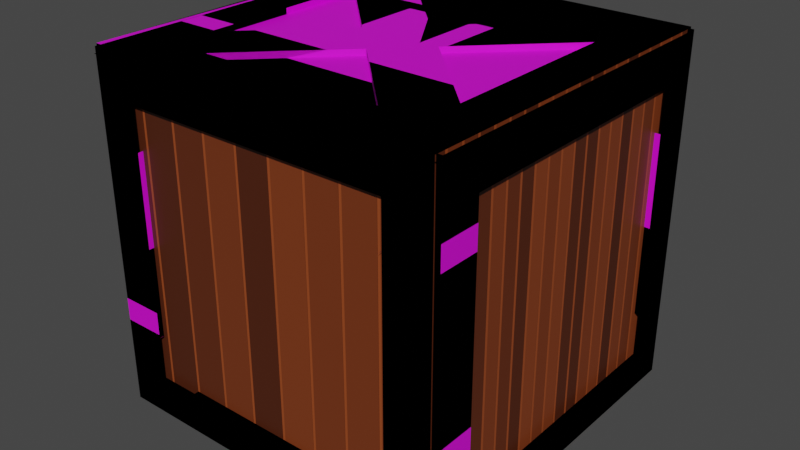 # Source: bounce.blend  (saved by Blender 2.80.75; exported with 4.5.12 LTS)
import bpy
from mathutils import Matrix  # noqa: F401  (used for matrix-valued properties, if any)

bpy.ops.wm.read_factory_settings(use_empty=True)
scene = bpy.context.scene
scene.name = 'Scene'

# ---- collections
col_collection = bpy.data.collections.new('Collection'); scene.collection.children.link(col_collection)

# ---- images (referenced by path relative to the original .blend; pixels are not part of the script)
import os
ASSET_DIR = os.environ.get("B2B_ASSET_DIR", "")  # directory of the original .blend (textures are referenced by path, not embedded)
HERE = os.path.dirname(os.path.abspath(__file__))  # packed textures are extracted next to this script under _unpacked/

def load_image(name, relpath, width, height, colorspace="sRGB"):
    """Load a texture the original file referenced (path relative to the .blend, or extracted next to this script)."""
    p = next((c for c in (os.path.join(HERE, relpath), os.path.join(ASSET_DIR, relpath)) if relpath and os.path.exists(c)), "")
    if p:
        img = bpy.data.images.load(p, check_existing=True)
        img.name = name
    else:  # same state as the original file: an image datablock whose file is absent (Cycles renders it pink)
        img = bpy.data.images.new(name, width, height)
        img.source = "FILE"
        img.filepath = "//" + (relpath or name)
    img.colorspace_settings.name = colorspace
    return img
img_woodbox_disp_jpg_001 = load_image('woodbox_disp.jpg.001', 'woodbox_disp.jpg', 1024, 1024, 'sRGB')
img_woodbox_jpg_001 = load_image('woodbox.jpg.001', 'woodbox.jpg', 1024, 1024, 'sRGB')
img_woodbox_disp_jpg_002 = load_image('woodbox_disp.jpg.002', 'woodbox_disp.jpg', 1024, 1024, 'sRGB')
img_woodbox_jpg_002 = load_image('woodbox.jpg.002', 'woodbox.jpg', 1024, 1024, 'sRGB')

# ---- materials (node trees are filled in below, after node groups)
mat_color_a06_005 = bpy.data.materials.new('Color_A06.005')
mat_color_a06_005.use_transparent_shadow = False
mat_color_a06_005.diffuse_color = (0.8, 0.0, 0.0, 1.0)
mat_color_a06_006 = bpy.data.materials.new('Color_A06.006')
mat_color_a06_006.use_transparent_shadow = False
mat_color_a06_006.diffuse_color = (0.8, 0.0, 0.0, 1.0)
mat_material_001 = bpy.data.materials.new('Material.001')
mat_material_001.use_transparent_shadow = False

# ---- material node trees
mat_color_a06_005.use_nodes = True; mat_color_a06_005.node_tree.nodes.clear()
_N = mat_color_a06_005.node_tree.nodes; _L = mat_color_a06_005.node_tree.links
n0 = _N.new('ShaderNodeBsdfPrincipled'); n0.name = 'Principled BSDF'; n0.location = (492, 271)
n0.distribution = 'GGX'
n0.subsurface_method = 'BURLEY'
n0.inputs[3].default_value = 1.45
n0.inputs[27].default_value = (0.0, 0.0, 0.0, 1.0)
n0.inputs[28].default_value = 1.0
n1 = _N.new('ShaderNodeOutputMaterial'); n1.name = 'Material Output'; n1.location = (792, 271)
n2 = _N.new('ShaderNodeTexCoord'); n2.name = 'Texture Coordinate'; n2.location = (-630, 187)
n3 = _N.new('ShaderNodeMapping'); n3.name = 'Mapping'; n3.location = (-420, 204)
n3.inputs[1].default_value = (0.7, 0.7, 0.0)
n3.inputs[3].default_value = (0.8, 0.8, 0.8)
n4 = _N.new('ShaderNodeTexImage'); n4.name = 'Image Texture.001'; n4.location = (158, -102)
n4.image = img_woodbox_disp_jpg_001
n5 = _N.new('ShaderNodeTexImage'); n5.name = 'Image Texture'; n5.location = (-64, 276)
n5.image = img_woodbox_jpg_001
n6 = _N.new('ShaderNodeHueSaturation'); n6.name = 'Hue Saturation Value'; n6.location = (256, 260)
n6.inputs[1].default_value = 1.3
n6.inputs[2].default_value = 0.8
_L.new(n0.outputs[0], n1.inputs[0])
_L.new(n5.outputs[0], n6.inputs[4])
_L.new(n3.outputs[0], n5.inputs[0])
_L.new(n2.outputs[2], n3.inputs[0])
_L.new(n3.outputs[0], n4.inputs[0])
_L.new(n4.outputs[0], n1.inputs[2])
_L.new(n6.outputs[0], n0.inputs[0])
n1.is_active_output = True
mat_color_a06_006.use_nodes = True; mat_color_a06_006.node_tree.nodes.clear()
_N = mat_color_a06_006.node_tree.nodes; _L = mat_color_a06_006.node_tree.links
n0 = _N.new('ShaderNodeBsdfPrincipled'); n0.name = 'Principled BSDF'; n0.location = (492, 271)
n0.distribution = 'GGX'
n0.subsurface_method = 'BURLEY'
n0.inputs[3].default_value = 1.45
n0.inputs[27].default_value = (0.0, 0.0, 0.0, 1.0)
n0.inputs[28].default_value = 1.0
n1 = _N.new('ShaderNodeOutputMaterial'); n1.name = 'Material Output'; n1.location = (792, 271)
n2 = _N.new('ShaderNodeTexCoord'); n2.name = 'Texture Coordinate'; n2.location = (-630, 187)
n3 = _N.new('ShaderNodeMapping'); n3.name = 'Mapping'; n3.location = (-420, 204)
n3.inputs[1].default_value = (0.7, 0.7, 0.0)
n3.inputs[3].default_value = (0.8, 0.8, 0.8)
n4 = _N.new('ShaderNodeTexImage'); n4.name = 'Image Texture.001'; n4.location = (158, -102)
n4.image = img_woodbox_disp_jpg_002
n5 = _N.new('ShaderNodeTexImage'); n5.name = 'Image Texture'; n5.location = (-64, 276)
n5.image = img_woodbox_jpg_002
n6 = _N.new('ShaderNodeHueSaturation'); n6.name = 'Hue Saturation Value'; n6.location = (256, 260)
n6.inputs[1].default_value = 1.3
n6.inputs[2].default_value = 0.8
_L.new(n0.outputs[0], n1.inputs[0])
_L.new(n5.outputs[0], n6.inputs[4])
_L.new(n3.outputs[0], n5.inputs[0])
_L.new(n2.outputs[2], n3.inputs[0])
_L.new(n3.outputs[0], n4.inputs[0])
_L.new(n4.outputs[0], n1.inputs[2])
_L.new(n6.outputs[0], n0.inputs[0])
n1.is_active_output = True
mat_material_001.use_nodes = True; mat_material_001.node_tree.nodes.clear()
_N = mat_material_001.node_tree.nodes; _L = mat_material_001.node_tree.links
n0 = _N.new('ShaderNodeOutputMaterial'); n0.name = 'Material Output'; n0.location = (300, 300)
n1 = _N.new('ShaderNodeValToRGB'); n1.name = 'ColorRamp'; n1.location = (-270, 274)
while len(n1.color_ramp.elements) > 1: n1.color_ramp.elements.remove(n1.color_ramp.elements[-1])
n1.color_ramp.elements[0].position = 0.0; n1.color_ramp.elements[0].color = (0.314, 0.0648, 0.01444, 1.0)
_e = n1.color_ramp.elements.new(1.0); _e.color = (0.0, 0.0, 0.0, 1.0)
n2 = _N.new('ShaderNodeTexBrick'); n2.name = 'Brick Texture'; n2.location = (-496, 225)
n3 = _N.new('ShaderNodeBsdfPrincipled'); n3.name = 'Principled BSDF'; n3.location = (10, 300)
n3.distribution = 'GGX'
n3.subsurface_method = 'BURLEY'
n3.inputs[3].default_value = 1.45
n3.inputs[27].default_value = (0.0, 0.0, 0.0, 1.0)
n3.inputs[28].default_value = 1.0
_L.new(n3.outputs[0], n0.inputs[0])
_L.new(n2.outputs[0], n1.inputs[0])
_L.new(n1.outputs[0], n3.inputs[0])
_L.new(n2.outputs[0], n0.inputs[2])
n0.is_active_output = True

# ---- world
world_world = bpy.data.worlds.new('World'); scene.world = world_world
world_world.use_nodes = True; world_world.node_tree.nodes.clear()
_N = world_world.node_tree.nodes; _L = world_world.node_tree.links
n0 = _N.new('ShaderNodeOutputWorld'); n0.name = 'World Output'; n0.location = (300, 300)
n1 = _N.new('ShaderNodeBackground'); n1.name = 'Background'; n1.location = (10, 300)
n1.inputs[0].default_value = (0.05088, 0.05088, 0.05088, 1.0)
_L.new(n1.outputs[0], n0.inputs[0])
n0.is_active_output = True
world_world.color = (0.05088, 0.05088, 0.05088)
world_world.use_sun_shadow = False
world_world.sun_shadow_jitter_overblur = 0.0

# ---- meshes
me_id3_005 = bpy.data.meshes.new('ID3.005')
me_id3_005.from_pydata([(36.69, 18.55, 24.86), (36.69, -27.03, 24.86), (36.69, -35.5, 24.86), (36.69, 27.03, 24.86), (36.69, -35.5, 20.22), (35.5, -35.5, 33.34), (35.5, -35.5, 24.86), (36.69, -35.5, 33.34), (36.69, 35.5, 33.34), (36.69, 35.5, 24.86), (36.69, -18.55, 24.86), (36.69, -27.03, 20.22), (36.69, -35.5, -19.91), (35.5, -36.69, 24.86), (35.5, -36.69, 33.34), (35.5, 36.69, 33.34), (35.5, 35.5, 24.86), (35.5, 35.5, 33.34), (36.69, 35.5, 20.22), (36.69, 35.5, -15.28), (36.69, 35.5, 15.59), (36.69, 27.03, 20.22), (36.69, 27.03, 15.59), (36.69, 27.03, 16.39), (35.5, 18.55, 24.86), (35.5, -18.55, 24.86), (35.5, -36.69, -29.19), (35.5, -36.69, -19.91), (35.5, -36.69, -15.28), (35.5, -36.69, 20.22), (36.69, -35.5, -15.28), (36.69, -27.03, 15.59), (36.69, -35.5, 15.59), (36.69, -27.03, 12.13), (36.69, -30.14, 12.13), (36.69, -30.14, 7.497), (36.69, -27.03, -19.91), (35.5, -35.5, -37.66), (31.26, -36.69, 24.86), (-18.55, -36.69, 24.86), (-27.03, -36.69, 24.86), (-35.5, -36.69, 33.34), (-35.5, 36.69, 24.86), (-18.55, 36.69, 24.86), (18.55, 36.69, 24.86), (35.5, 36.69, 15.59), (35.5, 36.69, -15.28), (35.5, 36.69, -19.91), (36.69, 35.5, -29.19), (36.69, 35.5, -37.66), (35.5, 35.5, -29.19), (35.5, 35.5, -37.66), (36.69, 35.5, -19.91), (36.69, 27.03, 12.13), (36.69, 27.03, 7.497), (36.69, 30.14, 7.497), (36.69, 27.03, -2.165), (36.69, -27.03, 16.39), (35.5, -27.03, 16.39), (35.5, -35.5, -29.19), (35.5, -36.69, -37.66), (27.03, -36.69, -19.91), (27.03, -36.69, -20.72), (27.03, -36.69, -29.19), (35.5, -36.69, 15.59), (27.03, -36.69, -15.28), (27.03, -36.69, 12.13), (27.03, -36.69, -2.165), (27.03, -36.69, 20.22), (27.03, -36.69, 15.59), (27.03, -36.69, 24.86), (36.69, -27.03, 7.497), (36.69, -27.03, -2.165), (36.69, -27.03, -15.28), (36.69, -27.03, -20.72), (36.69, -18.55, -29.19), (36.69, 27.03, -29.19), (36.69, 18.55, -29.19), (36.69, -27.03, -29.19), (36.69, -35.5, -37.66), (36.69, -35.5, -29.19), (35.5, -27.03, -37.66), (-35.5, -36.69, 20.22), (-35.5, -35.5, 24.86), (18.55, -36.69, 24.86), (18.55, -35.5, 24.86), (-27.03, -36.69, 20.22), (-35.5, 27.03, 33.34), (-35.5, 36.69, 33.34), (27.03, 36.69, 24.86), (35.5, 36.69, 24.86), (35.5, 36.69, 20.22), (-31.26, 36.69, 24.86), (-35.5, 36.69, 20.22), (-27.03, 36.69, 24.86), (-27.03, 36.69, 20.22), (18.55, 35.5, 24.86), (27.03, 36.69, 20.22), (30.14, 36.69, 7.497), (27.03, 36.69, 7.497), (27.03, 36.69, 12.13), (30.14, 36.69, 12.13), (27.03, 36.69, -15.28), (27.03, 36.69, -19.91), (35.5, 36.69, -29.19), (35.5, 36.69, -37.66), (36.69, 27.03, -15.28), (36.69, 27.03, -19.91), (35.5, 27.03, -20.72), (36.69, 27.03, -20.72), (36.69, 30.14, 12.13), (35.5, 27.03, 16.39), (35.5, 27.03, -2.165), (35.5, -27.03, -20.72), (-35.5, -35.5, -37.66), (18.55, -36.69, -29.19), (-27.03, -36.69, -29.19), (-18.55, -36.69, -29.19), (27.03, -35.5, -20.72), (27.03, -35.5, 16.39), (27.03, -36.69, 16.39), (30.14, -36.69, 12.13), (30.14, -36.69, 7.497), (27.03, -36.69, 7.497), (26.22, -36.69, 15.59), (35.5, -27.03, -2.165), (35.5, 35.5, -38.85), (35.5, 27.03, -37.66), (35.5, -27.03, -38.85), (35.5, -35.5, -38.85), (-35.5, -36.69, 24.86), (-35.5, -35.5, -29.19), (-35.5, -36.69, -15.28), (-35.5, -36.69, -19.91), (-36.69, -35.5, 24.86), (-18.55, -35.5, 24.86), (-35.5, -27.03, 33.34), (-35.5, -35.5, 33.34), (-35.5, 35.5, 33.34), (-36.69, 35.5, 33.34), (-35.5, 36.69, -29.19), (-27.03, 36.69, 16.39), (-35.5, 36.69, 15.59), (-27.03, 36.69, 15.59), (-18.55, 35.5, 24.86), (27.03, 36.69, 16.39), (27.03, 36.69, 15.59), (27.03, 36.69, -2.165), (27.03, 35.5, -20.72), (26.22, 36.69, -19.91), (27.03, 36.69, -20.72), (27.03, 36.69, -29.19), (-35.5, 36.69, -37.66), (-35.5, -35.5, -38.85), (-35.5, -36.69, -37.66), (-27.03, -36.69, -19.91), (-27.03, -36.69, -20.72), (-35.5, -36.69, -29.19), (-26.22, -36.69, -19.91), (18.55, -35.5, -29.19), (-18.55, -35.5, -29.19), (27.03, -35.5, -2.165), (26.22, -36.69, -19.91), (-35.5, 35.5, -38.85), (35.5, 27.03, -38.85), (27.03, 27.03, -38.85), (-18.55, 27.03, -38.85), (-27.03, 27.03, -38.85), (-35.5, 27.03, -38.85), (27.03, 0.0, -38.85), (-18.55, -27.03, -38.85), (-27.03, -27.03, -38.85), (-27.03, -35.5, -2.165), (-27.03, -36.69, 12.13), (-27.03, -36.69, 16.39), (-27.03, -35.5, 16.39), (-27.03, -36.69, -2.165), (-27.03, -36.69, 7.497), (-35.5, -36.69, 15.59), (-27.03, -36.69, 15.59), (-27.03, -36.69, -15.28), (-30.14, -36.69, 12.13), (-30.14, -36.69, 7.497), (-36.69, -35.5, -15.28), (-36.69, -35.5, -19.91), (-36.69, 35.5, 24.86), (-36.69, -27.03, 24.86), (-36.69, -35.5, 33.34), (-36.69, 27.03, 24.86), (-36.69, 18.55, 24.86), (-35.5, 35.5, 24.86), (-36.69, 35.5, -15.28), (-36.69, 35.5, 15.59), (-36.69, 35.5, -19.91), (-35.5, 35.5, -29.19), (-35.5, 36.69, -19.91), (-27.03, 36.69, -20.72), (-35.5, 36.69, -15.28), (-27.03, 36.69, -15.28), (-27.03, 36.69, -19.91), (-27.03, 36.69, -2.165), (-30.14, 36.69, 12.13), (-27.03, 36.69, 12.13), (27.03, 35.5, 16.39), (27.03, 35.5, -2.165), (18.55, 36.69, -29.19), (-18.55, 35.5, -29.19), (-27.03, 36.69, -29.19), (-35.5, -27.03, -38.85), (-36.69, -35.5, -37.66), (-27.03, -35.5, -20.72), (-27.03, 18.55, -38.85), (-27.03, 0.0, -38.85), (27.03, 18.55, -38.85), (27.03, -27.03, -38.85), (18.55, -27.03, -38.85), (-9.276, 17.75, -38.85), (-27.03, -18.55, -38.85), (8.474, 0.0, -38.85), (18.55, 27.03, -37.66), (-18.55, 27.03, -37.66), (27.03, 18.55, -37.66), (27.03, -18.55, -38.85), (-18.55, -27.03, -37.66), (18.55, -27.03, -37.66), (-36.69, -27.03, -29.19), (-36.69, -27.03, -19.91), (-36.69, -35.5, 15.59), (-36.69, -27.03, 7.497), (-36.69, -27.03, -2.165), (-36.69, -27.03, 20.22), (-36.69, -35.5, 20.22), (-36.69, -18.55, 24.86), (-35.5, -18.55, 24.86), (-36.69, 27.03, 20.22), (-36.69, 35.5, 20.22), (-36.69, 27.03, 16.39), (-36.69, 30.14, 7.497), (-36.69, 27.03, -2.165), (-36.69, 30.14, 12.13), (-36.69, 27.03, -15.28), (-36.69, 27.03, -19.91), (-36.69, 27.03, -20.72), (-36.69, 35.5, -37.66), (-27.03, 35.5, -20.72), (-30.14, 36.69, 7.497), (-27.03, 36.69, 7.497), (-27.03, 35.5, -2.165), (-27.03, 35.5, 16.39), (18.55, 35.5, -29.19), (-18.55, 36.69, -29.19), (-35.5, -27.03, -37.66), (-35.5, 35.5, -37.66), (-35.5, 27.03, -37.66), (-36.69, 35.5, -29.19), (-36.69, 27.03, -29.19), (-36.69, -35.5, -29.19), (-27.03, 0.0, -37.66), (-27.03, 18.55, -37.66), (-8.474, 0.0, -37.66), (-8.474, 0.0, -38.85), (-9.276, -17.75, -37.66), (-9.276, -17.75, -38.85), (0.0002289, -8.474, -37.66), (0.0002289, -8.474, -38.85), (9.276, -17.75, -38.85), (27.03, -18.55, -37.66), (8.474, 0.0, -37.66), (18.55, 27.03, -38.85), (9.276, 17.75, -37.66), (9.276, 17.75, -38.85), (0.0002289, 8.474, -37.66), (0.0002289, 8.474, -38.85), (-9.276, 17.75, -37.66), (27.03, 0.0, -37.66), (9.276, -17.75, -37.66), (-36.69, -27.03, -15.28), (-35.5, -27.03, -20.72), (-36.69, -27.03, -20.72), (-35.5, -27.03, 16.39), (-36.69, -27.03, 15.59), (-36.69, -27.03, 12.13), (-36.69, -30.14, 12.13), (-36.69, -30.14, 7.497), (-36.69, -27.03, 16.39), (-35.5, 18.55, 24.86), (-36.69, 27.03, 15.59), (-36.69, 27.03, 12.13), (-36.69, 27.03, 7.497), (-35.5, 27.03, -20.72), (-36.69, 18.55, -29.19), (-27.03, -18.55, -37.66), (-36.69, -18.55, -29.19), (-35.5, -27.03, -2.165), (-35.5, 27.03, 16.39), (-35.5, 27.03, -2.165), (36.69, 26.69, 32.12), (36.69, 22.05, 32.12), (35.5, 35.16, 32.12), (35.5, 26.69, 32.12), (36.69, 35.16, 32.12), (36.69, -18.09, 32.12), (35.5, 26.69, 33.31), (35.5, 35.16, 33.31), (35.5, -27.37, 33.31), (35.5, -18.09, 33.31), (35.5, -13.45, 33.31), (35.5, 22.05, 33.31), (36.69, -13.45, 32.12), (36.69, 17.41, 32.12), (35.5, -35.84, 32.12), (31.26, 26.69, 33.31), (-18.55, 26.69, 33.31), (-27.03, 26.69, 33.31), (-35.5, 35.16, 33.31), (35.5, 36.35, 32.12), (-35.5, 36.35, 32.12), (35.5, -27.37, 32.12), (35.5, -35.84, 33.31), (27.03, -18.09, 33.31), (27.03, -18.89, 33.31), (27.03, -27.37, 33.31), (35.5, 17.41, 33.31), (27.03, -13.45, 33.31), (27.03, 13.96, 33.31), (27.03, -0.3392, 33.31), (27.03, 22.05, 33.31), (27.03, 17.41, 33.31), (27.03, 26.69, 33.31), (36.69, -35.84, 32.12), (36.69, -27.37, 32.12), (-35.5, 22.05, 33.31), (-35.5, 26.69, 32.12), (18.55, 26.69, 33.31), (18.55, 26.69, 32.12), (-13.91, 22.05, 33.31), (-27.03, 22.05, 33.31), (-35.5, -35.84, 32.12), (18.55, -27.37, 33.31), (-27.03, -27.37, 33.31), (-18.55, -27.37, 33.31), (27.03, -18.89, 32.12), (9.276, -18.09, 33.31), (27.03, 18.21, 32.12), (27.03, 18.21, 33.31), (30.14, 13.96, 33.31), (30.14, 9.322, 33.31), (27.03, 9.322, 33.31), (26.22, 17.41, 33.31), (9.276, 17.41, 33.31), (35.5, -37.03, 32.12), (-35.5, 26.69, 33.31), (-35.5, -27.37, 32.12), (-35.5, -13.45, 33.31), (-35.5, -18.09, 33.31), (-36.69, 26.69, 32.12), (13.91, 22.05, 33.31), (-18.55, 26.69, 32.12), (0.0002289, 17.41, 32.12), (-9.276, 17.41, 33.31), (-35.5, 35.16, 32.12), (-35.5, -37.03, 32.12), (-35.5, -35.84, 33.31), (-27.03, -18.09, 33.31), (-27.03, -18.89, 33.31), (-35.5, -27.37, 33.31), (-26.22, -18.09, 33.31), (18.55, -27.37, 32.12), (-18.55, -27.37, 32.12), (27.03, -0.3392, 32.12), (8.474, -0.3392, 32.12), (26.22, -18.09, 33.31), (21.59, -13.45, 33.31), (9.419, -1.284, 33.31), (18.14, 9.322, 33.31), (22.77, 13.96, 33.31), (9.419, 0.606, 33.31), (5.826, 13.96, 33.31), (11.3, 13.96, 33.31), (11.3, 9.322, 33.31), (-27.03, -0.3392, 32.12), (-27.03, 13.96, 33.31), (-27.03, 18.21, 33.31), (-27.03, 18.21, 32.12), (-27.03, -0.3392, 33.31), (-27.03, 9.322, 33.31), (-35.5, 17.41, 33.31), (-27.03, 17.41, 33.31), (-27.03, -13.45, 33.31), (-30.14, 13.96, 33.31), (-30.14, 9.322, 33.31), (-36.69, -13.45, 32.12), (-36.69, -18.09, 32.12), (-36.69, 35.16, 32.12), (9.276, 17.41, 32.12), (0.0002289, 8.135, 33.31), (0.0002289, 8.135, 32.12), (-9.276, 17.41, 32.12), (-5.825, 13.96, 33.31), (-36.69, -35.84, 32.12), (-27.03, -18.89, 32.12), (-8.474, -0.3392, 32.12), (-21.59, -13.45, 33.31), (9.276, -18.09, 32.12), (9.419, -10.0, 33.31), (4.638, -13.45, 33.31), (-9.419, -1.284, 33.31), (-9.419, -10.0, 33.31), (-4.781, -10.0, 33.31), (-4.781, 2.199, 33.31), (0.0002289, -8.813, 33.31), (4.781, 12.92, 33.31), (9.419, 13.96, 33.31), (8.474, -0.3392, 33.31), (-2.831, 10.97, 33.31), (3.163, -10.0, 33.31), (-9.419, 13.96, 33.31), (-9.419, 0.606, 33.31), (0.0002289, -8.813, 32.12), (-18.14, 9.322, 33.31), (-26.22, 17.41, 33.31), (-8.474, -0.3392, 33.31), (-36.69, 17.41, 32.12), (-36.69, 22.05, 32.12), (4.781, -0.7246, 33.31), (-22.77, 13.96, 33.31), (-11.3, 13.96, 33.31), (-36.69, -27.37, 32.12), (-4.638, -13.45, 33.31), (-9.276, -18.09, 32.12), (-9.276, -18.09, 33.31), (-11.3, 9.322, 33.31), (-35.28, -35.65, -37.7), (-35.28, -35.65, 33.17), (-35.28, 35.22, -37.7), (-35.28, 35.22, 33.17), (35.59, -35.65, -37.7), (35.59, -35.65, 33.17), (35.59, 35.22, -37.7), (35.59, 35.22, 33.17), (35.59, -35.65, -37.7), (35.59, -35.65, 33.17), (-35.28, -35.65, -37.7), (-35.28, -35.65, 33.17), (35.59, 35.22, -37.7), (35.59, 35.22, 33.17), (-35.28, 35.22, -37.7), (-35.28, 35.22, 33.17)], [], [(9, 8, 3), (3, 8, 0), (0, 8, 10), (10, 8, 1), (1, 8, 2), (7, 2, 8), (11, 1, 4), (2, 4, 1), (5, 7, 6), (2, 6, 7), (17, 8, 16), (9, 16, 8), (18, 9, 21), (3, 21, 9), (10, 0, 25), (24, 25, 0), (2, 4, 6), (4, 32, 6), (32, 30, 6), (30, 12, 6), (6, 12, 59), (80, 59, 12), (6, 5, 13), (14, 13, 5), (90, 15, 16), (17, 16, 15), (9, 18, 16), (18, 20, 16), (20, 19, 16), (19, 52, 16), (16, 52, 50), (48, 50, 52), (20, 18, 22), (22, 18, 23), (21, 23, 18), (29, 64, 28), (6, 27, 59), (26, 59, 27), (27, 6, 28), (28, 6, 29), (13, 29, 6), (72, 35, 73), (34, 30, 35), (73, 35, 30), (35, 72, 71), (33, 31, 34), (31, 32, 34), (30, 34, 32), (78, 74, 80), (74, 36, 80), (12, 80, 36), (80, 79, 59), (37, 59, 79), (14, 13, 41), (13, 38, 41), (38, 70, 41), (70, 84, 41), (84, 39, 41), (39, 40, 41), (130, 41, 40), (88, 15, 42), (42, 15, 92), (92, 15, 94), (94, 15, 43), (43, 15, 44), (44, 15, 89), (90, 89, 15), (46, 45, 47), (104, 47, 45), (91, 90, 45), (45, 90, 104), (104, 90, 50), (16, 50, 90), (48, 49, 50), (51, 50, 49), (48, 52, 76), (76, 52, 109), (107, 109, 52), (52, 19, 107), (106, 107, 19), (20, 55, 19), (19, 55, 106), (106, 55, 56), (54, 56, 55), (55, 20, 110), (110, 20, 53), (22, 53, 20), (23, 22, 111), (22, 53, 111), (53, 54, 111), (54, 56, 111), (112, 111, 56), (37, 59, 60), (26, 60, 59), (61, 27, 62), (27, 26, 62), (63, 62, 26), (28, 27, 65), (61, 65, 27), (69, 64, 121), (121, 64, 122), (123, 122, 67), (122, 64, 67), (64, 28, 67), (65, 67, 28), (66, 69, 121), (68, 29, 120), (29, 64, 120), (69, 120, 64), (38, 13, 70), (13, 29, 70), (68, 70, 29), (57, 31, 58), (31, 33, 58), (33, 71, 58), (58, 71, 125), (72, 125, 71), (72, 73, 125), (73, 36, 125), (125, 36, 113), (74, 113, 36), (48, 76, 49), (76, 77, 49), (77, 75, 49), (75, 78, 49), (49, 78, 79), (80, 79, 78), (49, 51, 79), (51, 127, 79), (127, 81, 79), (37, 79, 81), (40, 86, 130), (82, 130, 86), (137, 41, 83), (130, 83, 41), (85, 135, 84), (39, 84, 135), (88, 138, 42), (190, 42, 138), (89, 90, 97), (91, 97, 90), (92, 94, 42), (42, 94, 93), (95, 93, 94), (96, 44, 144), (43, 144, 44), (97, 91, 145), (145, 91, 146), (45, 146, 91), (98, 147, 99), (45, 101, 146), (100, 146, 101), (101, 45, 98), (98, 45, 147), (147, 45, 102), (46, 102, 45), (102, 46, 103), (47, 103, 46), (103, 47, 150), (150, 47, 151), (104, 151, 47), (104, 50, 105), (51, 105, 50), (56, 106, 112), (106, 107, 112), (107, 109, 112), (108, 112, 109), (55, 110, 54), (53, 54, 110), (37, 114, 60), (154, 60, 114), (63, 26, 115), (115, 26, 117), (117, 26, 116), (116, 26, 157), (26, 60, 157), (154, 157, 60), (161, 67, 118), (67, 65, 118), (65, 61, 118), (62, 118, 61), (161, 119, 123), (119, 120, 123), (120, 69, 123), (66, 123, 69), (67, 161, 123), (121, 122, 66), (123, 66, 122), (126, 51, 164), (127, 164, 51), (164, 127, 128), (81, 128, 127), (128, 81, 129), (37, 129, 81), (86, 174, 82), (174, 179, 82), (178, 82, 179), (132, 82, 178), (131, 83, 82), (130, 82, 83), (82, 132, 131), (132, 133, 131), (157, 131, 133), (137, 83, 187), (134, 187, 83), (139, 187, 138), (138, 190, 139), (185, 139, 190), (197, 142, 195), (93, 42, 142), (142, 42, 195), (195, 42, 140), (42, 190, 140), (194, 140, 190), (95, 141, 93), (93, 141, 142), (143, 142, 141), (100, 146, 99), (146, 145, 99), (99, 145, 147), (145, 203, 147), (204, 147, 203), (102, 147, 103), (103, 147, 150), (147, 204, 150), (148, 150, 204), (207, 250, 140), (250, 205, 140), (205, 151, 140), (151, 104, 140), (140, 104, 152), (105, 152, 104), (51, 105, 252), (152, 252, 105), (37, 129, 114), (153, 114, 129), (131, 157, 114), (154, 114, 157), (155, 156, 133), (156, 116, 133), (157, 133, 116), (115, 159, 117), (160, 117, 159), (62, 118, 162), (120, 119, 124), (252, 51, 163), (126, 163, 51), (164, 165, 126), (165, 268, 126), (268, 166, 126), (166, 167, 126), (126, 167, 163), (168, 163, 167), (164, 128, 165), (165, 128, 213), (213, 128, 169), (169, 128, 222), (214, 222, 128), (128, 129, 214), (214, 129, 215), (215, 129, 170), (170, 129, 171), (171, 129, 208), (153, 208, 129), (175, 177, 172), (176, 172, 177), (177, 175, 173), (173, 175, 179), (174, 179, 175), (182, 177, 176), (178, 179, 181), (173, 181, 179), (181, 182, 178), (182, 176, 178), (176, 180, 178), (132, 178, 180), (134, 83, 231), (231, 83, 227), (227, 83, 183), (183, 83, 184), (83, 131, 184), (256, 184, 131), (185, 139, 188), (188, 139, 189), (189, 139, 232), (232, 139, 186), (139, 187, 186), (134, 186, 187), (185, 190, 235), (235, 190, 192), (192, 190, 191), (191, 190, 193), (190, 194, 193), (254, 193, 194), (140, 194, 152), (252, 152, 194), (199, 196, 195), (195, 196, 140), (207, 140, 196), (197, 198, 195), (199, 195, 198), (143, 201, 142), (201, 245, 142), (246, 200, 245), (245, 200, 142), (142, 200, 197), (198, 197, 200), (202, 201, 143), (202, 143, 246), (246, 143, 200), (143, 141, 200), (200, 141, 247), (248, 247, 141), (150, 149, 148), (249, 205, 206), (250, 206, 205), (251, 114, 208), (153, 208, 114), (131, 114, 256), (209, 256, 114), (210, 172, 156), (156, 172, 155), (155, 172, 180), (176, 180, 172), (156, 210, 158), (252, 253, 163), (168, 163, 253), (211, 212, 167), (212, 217, 167), (217, 171, 167), (167, 171, 168), (208, 168, 171), (165, 213, 268), (268, 213, 270), (213, 218, 270), (272, 270, 218), (214, 215, 222), (215, 265, 222), (222, 265, 218), (218, 265, 272), (265, 264, 272), (264, 260, 272), (272, 260, 216), (216, 260, 166), (166, 260, 167), (211, 167, 260), (264, 262, 260), (262, 170, 260), (260, 170, 217), (171, 217, 170), (219, 268, 220), (166, 220, 268), (221, 274, 213), (169, 213, 274), (274, 266, 169), (222, 169, 266), (223, 224, 170), (215, 170, 224), (278, 226, 225), (226, 184, 225), (256, 225, 184), (276, 183, 226), (184, 226, 183), (281, 280, 282), (283, 282, 227), (280, 227, 282), (229, 228, 276), (228, 283, 276), (283, 227, 276), (183, 276, 227), (284, 230, 280), (230, 231, 280), (227, 280, 231), (230, 186, 231), (134, 231, 186), (185, 188, 235), (234, 235, 188), (285, 189, 233), (232, 233, 189), (235, 234, 192), (234, 236, 192), (286, 192, 236), (238, 237, 288), (191, 192, 237), (237, 192, 239), (192, 286, 239), (287, 239, 286), (237, 238, 191), (240, 191, 238), (191, 240, 193), (241, 193, 240), (193, 241, 254), (241, 242, 254), (255, 254, 242), (254, 194, 243), (252, 243, 194), (199, 198, 196), (198, 200, 196), (196, 200, 244), (247, 244, 200), (201, 202, 245), (246, 245, 202), (251, 253, 114), (114, 253, 209), (253, 252, 209), (243, 209, 252), (253, 251, 168), (208, 168, 251), (254, 255, 243), (255, 290, 243), (290, 292, 243), (292, 225, 243), (225, 256, 243), (209, 243, 256), (212, 257, 217), (291, 217, 257), (211, 258, 212), (257, 212, 258), (258, 259, 211), (260, 211, 259), (259, 291, 260), (217, 260, 291), (261, 223, 262), (170, 262, 223), (264, 263, 262), (261, 262, 263), (263, 275, 264), (265, 264, 275), (275, 224, 265), (215, 265, 224), (267, 266, 218), (222, 218, 266), (213, 221, 218), (267, 218, 221), (268, 219, 270), (269, 270, 219), (269, 271, 270), (272, 270, 271), (216, 273, 272), (271, 272, 273), (166, 220, 216), (273, 216, 220), (269, 219, 273), (220, 273, 219), (274, 221, 267), (266, 274, 267), (275, 261, 224), (223, 224, 261), (229, 293, 276), (276, 293, 226), (226, 293, 278), (277, 278, 293), (284, 279, 280), (280, 279, 281), (281, 279, 228), (228, 279, 229), (293, 229, 279), (281, 282, 228), (283, 228, 282), (236, 294, 286), (286, 294, 287), (287, 294, 288), (294, 295, 288), (238, 288, 295), (238, 295, 240), (240, 295, 241), (295, 289, 241), (242, 241, 289), (291, 257, 259), (257, 258, 259), (261, 263, 275), (271, 273, 269), (2, 1, 11, 4), (10, 0, 24, 25), (3, 21, 18, 9), (9, 16, 17, 8), (7, 5, 6, 2), (7, 2, 1, 10, 0, 3, 9, 8), (15, 17, 16, 90), (91, 90, 89, 97), (45, 91, 97, 145, 146), (47, 103, 102, 46), (104, 50, 51, 105), (104, 47, 103, 150, 151), (46, 102, 147, 99, 100, 146, 45), (46, 45, 91, 90, 16, 50, 104, 47), (48, 49, 51, 50), (48, 76, 109, 107, 52), (52, 19, 106, 107), (20, 18, 21, 23, 22), (19, 20, 22, 53, 54, 56, 106), (19, 52, 48, 50, 16, 9, 18, 20), (54, 53, 110, 55), (108, 109, 107, 106, 56, 112), (57, 31, 32, 4, 11), (12, 36, 73, 30), (80, 59, 37, 79), (80, 78, 74, 36, 12), (30, 73, 72, 71, 33, 31, 32), (32, 30, 12, 80, 59, 6, 2, 4), (37, 59, 26, 60), (26, 63, 62, 61, 27), (27, 61, 65, 28), (64, 29, 68, 120, 69), (13, 6, 5, 14), (29, 13, 38, 70, 68), (28, 64, 69, 66, 123, 67, 65), (64, 28, 27, 26, 59, 6, 13, 29), (161, 118, 62, 61, 65, 67), (135, 85, 84, 39), (130, 41, 137, 83), (130, 40, 86, 82), (39, 84, 70, 38, 13, 14, 41, 130, 40), (156, 155, 133, 157, 116), (180, 155, 133, 132), (155, 156, 210, 172, 176, 180), (177, 182, 181, 173), (179, 178, 82, 86, 174), (178, 132, 180, 176, 177, 173, 179), (117, 115, 159, 160), (154, 157, 131, 114), (60, 154, 114, 37), (60, 154, 157, 116, 117, 115, 63, 26), (37, 114, 153, 129), (153, 114, 251, 208), (209, 114, 131, 256), (243, 254, 194, 252), (253, 252, 163, 168), (251, 253, 168, 208), (253, 252, 243, 209, 114, 251), (225, 256, 184, 226, 278), (242, 241, 193, 254, 255), (240, 241, 193, 191), (241, 242, 289, 295, 238, 240), (288, 237, 239, 287), (286, 192, 235, 234, 236), (192, 286, 287, 288, 238, 240, 191), (228, 281, 282, 283), (276, 226, 184, 183), (280, 227, 231, 230, 284), (227, 280, 281, 228, 229, 276, 183), (277, 278, 226, 276, 229, 293), (134, 83, 137, 187), (231, 134, 186, 230), (134, 83, 131, 256, 184, 183, 227, 231), (83, 131, 157, 133, 132, 178, 82, 130), (139, 138, 190, 185), (188, 234, 235, 185), (189, 232, 233, 285), (187, 137, 136, 87, 138, 139), (139, 185, 188, 189, 232, 186, 134, 187), (235, 185, 190, 194, 254, 193, 191, 192), (140, 152, 252, 194), (140, 195, 199, 196, 207), (195, 197, 198, 199), (142, 93, 95, 141, 143), (42, 190, 138, 88), (93, 42, 92, 94, 95), (197, 142, 143, 202, 246, 200, 198), (142, 93, 42, 190, 194, 140, 195, 197), (244, 196, 199, 198, 200, 247), (44, 96, 144, 43), (94, 92, 42, 88, 15, 90, 89, 44, 43), (152, 105, 51, 252), (250, 206, 249, 205), (205, 151, 104, 105, 152, 140, 207, 250), (252, 163, 126, 51), (126, 51, 127, 164), (81, 128, 129, 37), (127, 81, 128, 164), (81, 37, 79, 49, 51, 127), (74, 113, 125, 72, 73, 36), (71, 35, 34, 33), (78, 75, 77, 76, 48, 49, 79, 80), (213, 221, 274, 169), (213, 218, 222, 169), (274, 266, 222, 169), (222, 266, 267, 218), (221, 213, 218, 267), (168, 167, 211, 212, 217, 171, 208), (170, 215, 224, 223), (215, 170, 262, 264, 265), (262, 261, 223, 170), (261, 223, 224, 275), (224, 275, 265, 215), (265, 275, 263, 264), (264, 263, 261, 262), (260, 259, 291, 217), (260, 211, 212, 217), (259, 260, 211, 258), (268, 219, 220, 166), (268, 270, 272, 216, 166), (166, 216, 273, 220), (273, 216, 272, 271), (272, 271, 269, 270), (270, 269, 219, 268), (219, 220, 273, 269), (204, 147, 102, 103, 150, 148), (254, 255, 290, 292, 225, 256, 209, 243), (298, 300, 299), (296, 299, 300), (296, 297, 299), (297, 309, 299), (309, 308, 299), (308, 301, 299), (299, 301, 317), (330, 317, 301), (299, 298, 302), (303, 302, 298), (307, 322, 306), (299, 305, 317), (304, 317, 305), (305, 299, 306), (306, 299, 307), (302, 307, 299), (330, 329, 317), (310, 317, 329), (303, 302, 314), (302, 311, 314), (311, 328, 314), (328, 333, 314), (333, 312, 314), (312, 313, 314), (351, 314, 313), (303, 298, 314), (360, 314, 298), (315, 298, 316), (360, 316, 298), (310, 317, 318), (304, 318, 317), (319, 305, 320), (305, 304, 320), (321, 320, 304), (306, 305, 323), (319, 323, 305), (327, 322, 345), (345, 322, 346), (347, 346, 325), (346, 322, 325), (322, 306, 325), (323, 325, 306), (324, 327, 345), (326, 307, 344), (307, 322, 344), (327, 344, 322), (311, 302, 328), (302, 307, 328), (326, 328, 307), (313, 336, 351), (331, 351, 336), (360, 314, 332), (351, 332, 314), (328, 326, 333), (356, 333, 326), (334, 357, 333), (312, 333, 357), (312, 335, 313), (336, 313, 335), (310, 337, 318), (362, 318, 337), (321, 304, 338), (338, 304, 340), (340, 304, 339), (339, 304, 365), (304, 318, 365), (362, 365, 318), (369, 325, 341), (325, 323, 341), (323, 319, 341), (320, 341, 319), (371, 320, 342), (320, 321, 342), (338, 342, 321), (369, 343, 347), (343, 344, 347), (344, 327, 347), (324, 347, 327), (325, 369, 347), (345, 346, 324), (347, 324, 346), (326, 344, 356), (344, 348, 356), (349, 356, 348), (336, 382, 331), (382, 387, 331), (386, 331, 387), (353, 331, 386), (352, 332, 331), (351, 331, 332), (331, 353, 352), (353, 354, 352), (365, 352, 354), (360, 332, 393), (355, 393, 332), (334, 333, 394), (333, 356, 394), (349, 394, 356), (334, 394, 357), (394, 358, 357), (397, 357, 358), (397, 357, 359), (359, 357, 335), (312, 335, 357), (310, 350, 337), (361, 337, 350), (352, 365, 337), (362, 337, 365), (363, 364, 354), (364, 339, 354), (365, 354, 339), (366, 430, 364), (430, 340, 364), (339, 364, 340), (338, 367, 340), (368, 340, 367), (370, 369, 341), (320, 341, 371), (371, 341, 372), (372, 341, 373), (373, 341, 413), (370, 413, 341), (367, 403, 338), (342, 338, 403), (372, 371, 405), (342, 405, 371), (370, 343, 369), (344, 343, 348), (348, 343, 375), (375, 343, 374), (374, 343, 376), (343, 370, 376), (413, 376, 370), (349, 348, 377), (348, 375, 377), (375, 378, 377), (377, 378, 412), (378, 379, 412), (412, 379, 376), (374, 376, 379), (383, 385, 380), (384, 380, 385), (385, 383, 381), (381, 383, 387), (382, 387, 383), (390, 385, 384), (386, 387, 389), (381, 389, 387), (389, 390, 386), (390, 384, 386), (384, 388, 386), (353, 386, 388), (355, 332, 423), (423, 332, 422), (422, 332, 391), (391, 332, 392), (332, 352, 392), (427, 392, 352), (349, 377, 394), (377, 411, 394), (411, 395, 394), (396, 394, 395), (358, 394, 397), (396, 397, 394), (396, 395, 397), (397, 395, 359), (395, 414, 359), (398, 359, 414), (352, 337, 427), (399, 427, 337), (400, 380, 364), (364, 380, 363), (363, 380, 388), (384, 388, 380), (402, 421, 406), (401, 421, 400), (421, 402, 400), (402, 366, 400), (364, 400, 366), (402, 428, 366), (430, 366, 428), (429, 430, 368), (340, 368, 430), (403, 367, 429), (368, 429, 367), (415, 404, 372), (373, 372, 404), (409, 415, 410), (410, 415, 405), (372, 405, 415), (409, 410, 408), (407, 408, 428), (410, 428, 408), (406, 407, 402), (428, 402, 407), (377, 412, 411), (412, 376, 411), (376, 413, 411), (411, 413, 424), (373, 424, 413), (414, 424, 409), (373, 404, 424), (424, 404, 409), (415, 409, 404), (398, 414, 416), (414, 409, 416), (416, 409, 417), (417, 409, 421), (421, 409, 406), (409, 408, 406), (407, 406, 408), (342, 403, 405), (403, 418, 405), (410, 405, 418), (380, 383, 401), (401, 383, 419), (383, 382, 419), (382, 420, 419), (425, 419, 420), (401, 419, 421), (417, 421, 419), (424, 414, 395), (395, 411, 424), (420, 359, 425), (359, 398, 425), (398, 416, 425), (425, 416, 426), (426, 416, 431), (417, 431, 416), (417, 419, 431), (380, 401, 400), (410, 428, 418), (418, 428, 429), (430, 429, 428), (429, 418, 403), (425, 426, 419), (431, 419, 426), (300, 298, 299, 296), (330, 317, 310, 329), (309, 308, 301, 330, 317, 299, 296, 297), (310, 317, 304, 318), (304, 321, 320, 319, 305), (305, 319, 323, 306), (322, 307, 326, 344, 327), (302, 299, 298, 303), (307, 302, 311, 328, 326), (306, 322, 327, 324, 347, 325, 323), (322, 306, 305, 304, 317, 299, 302, 307), (369, 341, 320, 319, 323, 325), (374, 379, 378, 375), (348, 349, 356, 326, 344), (348, 375, 374, 376, 412, 377, 349), (411, 424, 414, 395), (394, 349, 356, 333, 334), (394, 396, 397, 358), (396, 397, 357, 334, 394), (357, 334, 333, 312), (333, 328, 326, 356), (314, 303, 298, 360), (351, 314, 360, 332), (351, 313, 336, 331), (313, 336, 335, 312), (312, 333, 328, 311, 302, 303, 314, 351, 313), (335, 312, 357, 397, 359), (398, 359, 420, 425, 419, 417, 416), (364, 363, 354, 365, 339), (388, 363, 354, 353), (363, 364, 400, 380, 384, 388), (385, 390, 389, 381), (387, 386, 331, 336, 382), (386, 353, 388, 384, 385, 381, 387), (420, 382, 336, 335, 359), (421, 401, 400, 364, 366, 402, 406), (364, 366, 430, 340, 339), (430, 428, 402, 366), (428, 430, 429, 418, 410), (405, 410, 418, 403, 342), (372, 405, 342, 371), (320, 371, 342, 338, 321), (371, 320, 341, 370, 413, 373, 372), (338, 367, 403, 342), (403, 429, 368, 367), (368, 429, 430, 340), (340, 338, 367, 368), (362, 365, 352, 337), (318, 362, 337, 310), (318, 362, 365, 339, 340, 338, 321, 304), (310, 337, 361, 350), (399, 337, 352, 427), (355, 332, 360, 393), (355, 332, 352, 427, 392, 391, 422, 423), (332, 352, 365, 354, 353, 386, 331, 351), (316, 360, 298, 315), (432, 433, 435, 434), (438, 439, 437, 436), (440, 441, 443, 442), (446, 447, 445, 444)])
me_id3_005.polygons.foreach_set('material_index', [0, 0, 0, 0, 0, 0, 0, 0, 0, 0, 0, 0, 0, 0, 0, 0, 0, 0, 0, 0, 0, 0, 0, 0, 0, 0, 0, 0, 0, 0, 0, 0, 0, 0, 0, 0, 0, 0, 0, 0, 0, 0, 0, 0, 0, 0, 0, 0, 0, 0, 0, 0, 0, 0, 0, 0, 0, 0, 0, 0, 0, 0, 0, 0, 0, 0, 0, 0, 0, 0, 0, 0, 0, 0, 0, 0, 0, 0, 0, 0, 0, 0, 0, 0, 0, 0, 0, 0, 0, 0, 0, 0, 0, 0, 0, 0, 0, 0, 0, 0, 0, 0, 0, 0, 0, 0, 0, 0, 0, 0, 0, 0, 0, 0, 0, 0, 0, 0, 0, 0, 0, 0, 0, 0, 0, 0, 0, 0, 0, 0, 0, 0, 0, 0, 0, 0, 0, 0, 0, 0, 0, 0, 0, 0, 0, 0, 0, 0, 0, 0, 0, 0, 0, 0, 0, 0, 0, 0, 0, 0, 0, 0, 0, 0, 0, 0, 0, 0, 0, 0, 0, 0, 0, 0, 0, 0, 0, 0, 0, 0, 0, 0, 0, 0, 0, 0, 0, 0, 0, 0, 0, 0, 0, 0, 0, 0, 0, 0, 0, 0, 0, 0, 0, 0, 0, 0, 0, 0, 0, 0, 0, 0, 0, 0, 0, 0, 0, 0, 0, 0, 0, 0, 0, 0, 0, 0, 0, 0, 0, 0, 0, 0, 0, 0, 0, 0, 0, 0, 0, 0, 0, 0, 0, 0, 0, 0, 0, 0, 0, 0, 0, 0, 0, 0, 0, 0, 0, 0, 0, 0, 0, 0, 0, 0, 0, 0, 0, 0, 0, 0, 0, 0, 0, 0, 0, 0, 0, 0, 0, 0, 0, 0, 0, 0, 0, 0, 0, 0, 0, 0, 0, 0, 0, 0, 0, 0, 0, 0, 0, 0, 0, 0, 0, 0, 0, 0, 0, 0, 0, 0, 0, 0, 0, 0, 0, 0, 0, 0, 0, 0, 0, 0, 0, 0, 0, 0, 0, 0, 0, 0, 0, 0, 0, 0, 0, 0, 0, 0, 0, 0, 0, 0, 0, 0, 0, 0, 0, 0, 0, 0, 0, 0, 0, 0, 0, 0, 0, 0, 0, 0, 0, 0, 0, 0, 0, 0, 0, 0, 0, 0, 0, 0, 0, 0, 0, 0, 0, 0, 0, 0, 0, 0, 0, 0, 0, 0, 0, 0, 0, 0, 0, 0, 0, 0, 0, 0, 0, 0, 0, 0, 0, 0, 0, 0, 0, 0, 0, 0, 0, 0, 0, 0, 0, 0, 0, 0, 0, 0, 0, 0, 0, 0, 0, 0, 0, 0, 0, 0, 0, 0, 0, 0, 0, 0, 0, 0, 0, 0, 0, 0, 0, 0, 0, 0, 0, 0, 0, 0, 0, 0, 0, 0, 0, 0, 0, 0, 0, 0, 0, 0, 0, 0, 0, 0, 0, 0, 0, 0, 0, 0, 0, 0, 0, 0, 0, 0, 0, 0, 0, 0, 0, 0, 0, 0, 0, 0, 0, 0, 0, 0, 0, 0, 0, 0, 0, 0, 0, 0, 0, 0, 0, 0, 0, 0, 0, 0, 0, 0, 0, 0, 0, 0, 0, 0, 0, 0, 0, 0, 0, 0, 0, 0, 0, 0, 0, 0, 0, 0, 0, 0, 0, 0, 0, 0, 0, 0, 0, 0, 0, 0, 0, 0, 0, 0, 0, 0, 0, 0, 0, 0, 0, 0, 0, 0, 0, 0, 0, 0, 0, 0, 0, 0, 0, 0, 0, 0, 0, 0, 0, 0, 0, 0, 0, 0, 0, 0, 0, 0, 0, 0, 0, 0, 0, 0, 0, 0, 0, 0, 0, 0, 0, 0, 0, 0, 0, 0, 0, 0, 0, 1, 1, 1, 1, 1, 1, 1, 1, 1, 1, 1, 1, 1, 1, 1, 1, 1, 1, 1, 1, 1, 1, 1, 1, 1, 1, 1, 1, 1, 1, 1, 1, 1, 1, 1, 1, 1, 1, 1, 1, 1, 1, 1, 1, 1, 1, 1, 1, 1, 1, 1, 1, 1, 1, 1, 1, 1, 1, 1, 1, 1, 1, 1, 1, 1, 1, 1, 1, 1, 1, 1, 1, 1, 1, 1, 1, 1, 1, 1, 1, 1, 1, 1, 1, 1, 1, 1, 1, 1, 1, 1, 1, 1, 1, 1, 1, 1, 1, 1, 1, 1, 1, 1, 1, 1, 1, 1, 1, 1, 1, 1, 1, 1, 1, 1, 1, 1, 1, 1, 1, 1, 1, 1, 1, 1, 1, 1, 1, 1, 1, 1, 1, 1, 1, 1, 1, 1, 1, 1, 1, 1, 1, 1, 1, 1, 1, 1, 1, 1, 1, 1, 1, 1, 1, 1, 1, 1, 1, 1, 1, 1, 1, 1, 1, 1, 1, 1, 1, 1, 1, 1, 1, 1, 1, 1, 1, 1, 1, 1, 1, 1, 1, 1, 1, 1, 1, 1, 1, 1, 1, 1, 1, 1, 1, 1, 1, 1, 1, 1, 1, 1, 1, 1, 1, 1, 1, 1, 1, 1, 1, 1, 1, 1, 1, 1, 1, 1, 1, 1, 1, 1, 1, 1, 1, 1, 1, 1, 1, 1, 1, 1, 1, 1, 1, 1, 1, 1, 1, 1, 1, 1, 1, 1, 1, 1, 1, 1, 1, 1, 1, 1, 1, 1, 1, 1, 1, 1, 1, 1, 1, 1, 1, 1, 1, 1, 1, 1, 1, 1, 1, 1, 1, 1, 1, 1, 1, 1, 1, 1, 1, 1, 1, 1, 1, 1, 1, 1, 1, 1, 1, 1, 1, 1, 2, 2, 2, 2])
_uv = me_id3_005.uv_layers.new(name='UVMap')
_uv.uv.foreach_set('vector', [0.7638, 0.2263, 0.7638, 0.2569, 0.7335, 0.2263, 0.7335, 0.2263, 0.7638, 0.2569, 0.7031, 0.2263, 0.7031, 0.2263, 0.7638, 0.2569, 0.57, 0.2263, 0.57, 0.2263, 0.7638, 0.2569, 0.5396, 0.2263, 0.5396, 0.2263, 0.7638, 0.2569, 0.5092, 0.2263, 0.5092, 0.2569, 0.5092, 0.2263, 0.7638, 0.2569, 0.5396, 0.2095, 0.5396, 0.2263, 0.5092, 0.2095, 0.5092, 0.2263, 0.5092, 0.2095, 0.5396, 0.2263, 0.9875, 0.5139, 0.9917, 0.5139, 0.9875, 0.5445, 0.9917, 0.5445, 0.9875, 0.5445, 0.9917, 0.5139, 0.9881, 0.2176, 0.9924, 0.2176, 0.9881, 0.2483, 0.9924, 0.2483, 0.9881, 0.2483, 0.9924, 0.2176, 0.7638, 0.2095, 0.7638, 0.2263, 0.7335, 0.2095, 0.7335, 0.2263, 0.7335, 0.2095, 0.7638, 0.2263, 0.7985, 0.8629, 0.7985, 0.9972, 0.7942, 0.8629, 0.7942, 0.9972, 0.7942, 0.8629, 0.7985, 0.9972, 0.9917, 0.5445, 0.9917, 0.5613, 0.9875, 0.5445, 0.9917, 0.5613, 0.9917, 0.5781, 0.9875, 0.5445, 0.9917, 0.5781, 0.9917, 0.6898, 0.9875, 0.5445, 0.9917, 0.6898, 0.9917, 0.7066, 0.9875, 0.5445, 0.9875, 0.5445, 0.9917, 0.7066, 0.9875, 0.7401, 0.9917, 0.7401, 0.9875, 0.7401, 0.9917, 0.7066, 0.9534, 0.5445, 0.9534, 0.5139, 0.9577, 0.5445, 0.9577, 0.5139, 0.9577, 0.5445, 0.9534, 0.5139, 0.9796, 0.2483, 0.9796, 0.2176, 0.9839, 0.2483, 0.9839, 0.2176, 0.9839, 0.2483, 0.9796, 0.2176, 0.9924, 0.2483, 0.9924, 0.2651, 0.9881, 0.2483, 0.9924, 0.2651, 0.9924, 0.2818, 0.9881, 0.2483, 0.9924, 0.2818, 0.9924, 0.3935, 0.9881, 0.2483, 0.9924, 0.3935, 0.9924, 0.4103, 0.9881, 0.2483, 0.9881, 0.2483, 0.9924, 0.4103, 0.9881, 0.4439, 0.9924, 0.4439, 0.9881, 0.4439, 0.9924, 0.4103, 0.7638, 0.1927, 0.7638, 0.2095, 0.7335, 0.1927, 0.7335, 0.1927, 0.7638, 0.2095, 0.7335, 0.1956, 0.7335, 0.2095, 0.7335, 0.1956, 0.7638, 0.2095, 0.0, 0.0, 0.0, 0.0, 0.0, 0.0, 0.9534, 0.5445, 0.9577, 0.7066, 0.9534, 0.7401, 0.9577, 0.7401, 0.9534, 0.7401, 0.9577, 0.7066, 0.9577, 0.7066, 0.9534, 0.5445, 0.9577, 0.6898, 0.9577, 0.6898, 0.9534, 0.5445, 0.9577, 0.5613, 0.9577, 0.5445, 0.9577, 0.5613, 0.9534, 0.5445, 0.5396, 0.1285, 0.5284, 0.1634, 0.5396, 0.08102, 0.5284, 0.1802, 0.5092, 0.08102, 0.5284, 0.1634, 0.5396, 0.08102, 0.5284, 0.1634, 0.5092, 0.08102, 0.5284, 0.1634, 0.5396, 0.1285, 0.5396, 0.1634, 0.5396, 0.1802, 0.5396, 0.1927, 0.5284, 0.1802, 0.5396, 0.1927, 0.5092, 0.1927, 0.5284, 0.1802, 0.5092, 0.08102, 0.5284, 0.1802, 0.5092, 0.1927, 0.5396, 0.03066, 0.5396, 0.06133, 0.5092, 0.03066, 0.5396, 0.06133, 0.5396, 0.06423, 0.5092, 0.03066, 0.5092, 0.06423, 0.5092, 0.03066, 0.5396, 0.06423, 0.9917, 0.7401, 0.9917, 0.7708, 0.9875, 0.7401, 0.9875, 0.7708, 0.9875, 0.7401, 0.9917, 0.7708, 0.2546, 0.0, 0.285, 0.0, 0.2546, 0.2569, 0.285, 0.0, 0.285, 0.01533, 0.2546, 0.2569, 0.285, 0.01533, 0.285, 0.03066, 0.2546, 0.2569, 0.285, 0.03066, 0.285, 0.06133, 0.2546, 0.2569, 0.285, 0.06133, 0.285, 0.1956, 0.2546, 0.2569, 0.285, 0.1956, 0.285, 0.2263, 0.2546, 0.2569, 0.285, 0.2569, 0.2546, 0.2569, 0.285, 0.2263, 1.094e-07, 0.5139, 0.0, 0.2569, 0.03039, 0.5139, 0.03039, 0.5139, 0.0, 0.2569, 0.03039, 0.4985, 0.03039, 0.4985, 0.0, 0.2569, 0.03039, 0.4832, 0.03039, 0.4832, 0.0, 0.2569, 0.03039, 0.4525, 0.03039, 0.4525, 0.0, 0.2569, 0.03039, 0.3183, 0.03039, 0.3183, 0.0, 0.2569, 0.03039, 0.2876, 0.03039, 0.2569, 0.03039, 0.2876, 0.0, 0.2569, 0.0, 0.0, 0.0, 0.0, 0.0, 0.0, 0.0, 0.0, 0.0, 0.0, 0.0, 0.0, 0.0, 0.0, 0.0, 0.0, 0.0, 0.0, 0.0, 0.0, 0.0, 0.0, 0.0, 0.0, 0.9796, 0.4439, 0.9796, 0.2483, 0.9839, 0.4439, 0.9839, 0.2483, 0.9839, 0.4439, 0.9796, 0.2483, 0.9924, 0.4439, 0.9924, 0.4745, 0.9881, 0.4439, 0.9881, 0.4745, 0.9881, 0.4439, 0.9924, 0.4745, 0.7638, 0.03066, 0.7638, 0.06423, 0.7335, 0.03066, 0.7335, 0.03066, 0.7638, 0.06423, 0.7335, 0.06133, 0.7335, 0.06423, 0.7335, 0.06133, 0.7638, 0.06423, 0.7638, 0.06423, 0.7638, 0.08102, 0.7335, 0.06423, 0.7335, 0.08102, 0.7335, 0.06423, 0.7638, 0.08102, 0.7638, 0.1927, 0.7446, 0.1634, 0.7638, 0.08102, 0.7638, 0.08102, 0.7446, 0.1634, 0.7335, 0.08102, 0.7335, 0.08102, 0.7446, 0.1634, 0.7335, 0.1285, 0.7335, 0.1634, 0.7335, 0.1285, 0.7446, 0.1634, 0.7446, 0.1634, 0.7638, 0.1927, 0.7446, 0.1802, 0.7446, 0.1802, 0.7638, 0.1927, 0.7335, 0.1802, 0.7335, 0.1927, 0.7335, 0.1802, 0.7638, 0.1927, 0.991, 0.0, 0.991, 0.002903, 0.9867, 0.0, 0.991, 0.002903, 0.991, 0.01539, 0.9867, 0.0, 0.991, 0.01539, 0.991, 0.03217, 0.9867, 0.0, 0.991, 0.03217, 0.991, 0.06714, 0.9867, 0.0, 0.9867, 0.06714, 0.9867, 0.0, 0.991, 0.06714, 0.9534, 0.7708, 0.9534, 0.7401, 0.9577, 0.7708, 0.9577, 0.7401, 0.9577, 0.7708, 0.9534, 0.7401, 0.4456, 0.03066, 0.4456, 0.0, 0.4484, 0.03066, 0.4456, 0.0, 0.4788, 0.0, 0.4484, 0.03066, 0.4788, 0.03066, 0.4484, 0.03066, 0.4788, 0.0, 0.4289, 0.0, 0.4456, 0.0, 0.4289, 0.03066, 0.4456, 0.03066, 0.4289, 0.03066, 0.4456, 0.0, 0.3183, 0.03066, 0.3183, 0.0, 0.3306, 0.01939, 0.3306, 0.01939, 0.3183, 0.0, 0.3473, 0.01939, 0.3473, 0.03066, 0.3473, 0.01939, 0.3819, 0.03066, 0.3473, 0.01939, 0.3183, 0.0, 0.3819, 0.03066, 0.3183, 0.0, 0.4289, 0.0, 0.3819, 0.03066, 0.4289, 0.03066, 0.3819, 0.03066, 0.4289, 0.0, 0.3306, 0.03066, 0.3183, 0.03066, 0.3306, 0.01939, 0.3016, 0.03066, 0.3016, 0.0, 0.3154, 0.03066, 0.3016, 0.0, 0.3183, 0.0, 0.3154, 0.03066, 0.3183, 0.03066, 0.3154, 0.03066, 0.3183, 0.0, 0.0, 0.0, 0.0, 0.0, 0.0, 0.0, 0.285, 0.0, 0.3016, 0.0, 0.285, 0.03066, 0.3016, 0.03066, 0.285, 0.03066, 0.3016, 0.0, 0.2523, 0.8657, 0.2523, 0.8686, 0.2481, 0.8657, 0.2523, 0.8686, 0.2523, 0.8811, 0.2481, 0.8657, 0.2523, 0.8811, 0.2523, 0.8979, 0.2481, 0.8657, 0.2481, 0.8657, 0.2523, 0.8979, 0.2481, 0.9329, 0.2523, 0.9329, 0.2481, 0.9329, 0.2523, 0.8979, 0.2523, 0.9329, 0.2523, 0.9803, 0.2481, 0.9329, 0.2523, 0.9803, 0.2523, 0.9971, 0.2481, 0.9329, 0.2481, 0.9329, 0.2523, 0.9971, 0.2481, 1.0, 0.2523, 1.0, 0.2481, 1.0, 0.2523, 0.9971, 0.7638, 0.03066, 0.7335, 0.03066, 0.7638, 3.926e-08, 0.7335, 0.03066, 0.7031, 0.03066, 0.7638, 3.926e-08, 0.7031, 0.03066, 0.57, 0.03066, 0.7638, 3.926e-08, 0.57, 0.03066, 0.5396, 0.03066, 0.7638, 3.926e-08, 0.7638, 3.926e-08, 0.5396, 0.03066, 0.5092, 0.0, 0.5092, 0.03066, 0.5092, 0.0, 0.5396, 0.03066, 0.9413, 0.4745, 0.937, 0.4745, 0.9413, 0.2176, 0.937, 0.4745, 0.937, 0.4439, 0.9413, 0.2176, 0.937, 0.4439, 0.937, 0.2483, 0.9413, 0.2176, 0.937, 0.2176, 0.9413, 0.2176, 0.937, 0.2483, 0.285, 0.2263, 0.3016, 0.2263, 0.285, 0.2569, 0.3016, 0.2569, 0.285, 0.2569, 0.3016, 0.2263, 0.9159, 0.7037, 0.9201, 0.7037, 0.9159, 0.7343, 0.9201, 0.7343, 0.9159, 0.7343, 0.9201, 0.7037, 0.9534, 0.9051, 0.9534, 0.7708, 0.9577, 0.9051, 0.9577, 0.7708, 0.9577, 0.9051, 0.9534, 0.7708, 0.979, 0.5139, 0.9832, 0.5139, 0.979, 0.5445, 0.9832, 0.5445, 0.979, 0.5445, 0.9832, 0.5139, 0.03039, 0.2876, 0.03039, 0.2569, 0.04702, 0.2876, 0.04702, 0.2569, 0.04702, 0.2876, 0.03039, 0.2569, 0.0, 0.0, 0.0, 0.0, 0.0, 0.0, 0.03039, 0.5139, 0.03039, 0.4832, 0.04702, 0.5139, 0.04702, 0.4832, 0.04702, 0.5139, 0.03039, 0.4832, 0.7857, 0.8629, 0.79, 0.8629, 0.7857, 0.9972, 0.79, 0.9972, 0.7857, 0.9972, 0.79, 0.8629, 0.04702, 0.2876, 0.04702, 0.2569, 0.06078, 0.2876, 0.06078, 0.2876, 0.04702, 0.2569, 0.06365, 0.2876, 0.06365, 0.2569, 0.06365, 0.2876, 0.04702, 0.2569, 0.09266, 0.2763, 0.1273, 0.2876, 0.09266, 0.2876, 0.06365, 0.2569, 0.07603, 0.2763, 0.06365, 0.2876, 0.07603, 0.2876, 0.06365, 0.2876, 0.07603, 0.2763, 0.07603, 0.2763, 0.06365, 0.2569, 0.09266, 0.2763, 0.09266, 0.2763, 0.06365, 0.2569, 0.1273, 0.2876, 0.1273, 0.2876, 0.06365, 0.2569, 0.1743, 0.2876, 0.1743, 0.2569, 0.1743, 0.2876, 0.06365, 0.2569, 0.1743, 0.2876, 0.1743, 0.2569, 0.191, 0.2876, 0.191, 0.2569, 0.191, 0.2876, 0.1743, 0.2569, 0.191, 0.2876, 0.191, 0.2569, 0.1938, 0.2876, 0.1938, 0.2876, 0.191, 0.2569, 0.2242, 0.2876, 0.2242, 0.2569, 0.2242, 0.2876, 0.191, 0.2569, 0.9796, 0.4439, 0.9839, 0.4439, 0.9796, 0.4745, 0.9839, 0.4745, 0.9796, 0.4745, 0.9839, 0.4439, 0.991, 0.06714, 0.991, 0.1146, 0.9867, 0.06714, 0.991, 0.1146, 0.991, 0.1314, 0.9867, 0.06714, 0.991, 0.1314, 0.991, 0.1343, 0.9867, 0.06714, 0.9867, 0.1343, 0.9867, 0.06714, 0.991, 0.1343, 0.7446, 0.1634, 0.7446, 0.1802, 0.7335, 0.1634, 0.7335, 0.1802, 0.7335, 0.1634, 0.7446, 0.1802, 0.9491, 0.7708, 0.9491, 0.5139, 0.9534, 0.7708, 0.9534, 0.5139, 0.9534, 0.7708, 0.9491, 0.5139, 0.0, 0.0, 0.0, 0.0, 0.0, 0.0, 0.0, 0.0, 0.0, 0.0, 0.0, 0.0, 0.0, 0.0, 0.0, 0.0, 0.0, 0.0, 0.0, 0.0, 0.0, 0.0, 0.0, 0.0, 0.4788, 0.0, 0.5092, 0.0, 0.4788, 0.2569, 0.5092, 0.2569, 0.4788, 0.2569, 0.5092, 0.0, 0.9314, 0.3895, 0.9357, 0.3895, 0.9314, 0.4566, 0.9357, 0.3895, 0.9357, 0.437, 0.9314, 0.4566, 0.9357, 0.437, 0.9357, 0.4537, 0.9314, 0.4566, 0.9357, 0.4566, 0.9314, 0.4566, 0.9357, 0.4537, 0.9314, 0.3895, 0.9314, 0.3224, 0.9357, 0.3545, 0.9314, 0.3224, 0.9357, 0.3224, 0.9357, 0.3545, 0.0, 0.0, 0.0, 0.0, 0.0, 0.0, 0.0, 0.0, 0.0, 0.0, 0.0, 0.0, 0.9357, 0.3895, 0.9314, 0.3895, 0.9357, 0.3545, 0.3306, 0.01939, 0.3473, 0.01939, 0.3306, 0.03066, 0.3473, 0.03066, 0.3306, 0.03066, 0.3473, 0.01939, 0.9577, 0.5139, 0.9619, 0.5139, 0.9577, 0.5445, 0.9619, 0.5445, 0.9577, 0.5445, 0.9619, 0.5139, 0.9577, 0.5445, 0.9619, 0.5445, 0.9577, 0.7401, 0.9619, 0.7401, 0.9577, 0.7401, 0.9619, 0.5445, 0.9577, 0.7401, 0.9619, 0.7401, 0.9577, 0.7708, 0.9619, 0.7708, 0.9577, 0.7708, 0.9619, 0.7401, 0.3016, 0.2263, 0.3154, 0.2263, 0.3016, 0.2569, 0.3154, 0.2263, 0.3183, 0.2263, 0.3016, 0.2569, 0.3183, 0.2569, 0.3016, 0.2569, 0.3183, 0.2263, 0.0, 0.0, 0.0, 0.0, 0.0, 0.0, 0.9159, 0.9299, 0.9159, 0.7343, 0.9201, 0.7511, 0.9201, 0.7343, 0.9201, 0.7511, 0.9159, 0.7343, 0.9201, 0.7511, 0.9201, 0.8796, 0.9159, 0.9299, 0.9201, 0.8796, 0.9201, 0.8963, 0.9159, 0.9299, 0.9201, 0.9299, 0.9159, 0.9299, 0.9201, 0.8963, 0.9619, 0.7708, 0.9619, 0.7401, 0.9662, 0.7708, 0.9662, 0.7401, 0.9662, 0.7708, 0.9619, 0.7401, 0.9626, 0.4745, 0.9626, 0.2176, 0.9669, 0.4745, 0.9626, 0.2176, 0.9626, 0.2483, 0.9583, 0.2176, 0.9583, 0.2483, 0.9583, 0.2176, 0.9626, 0.2483, 0.0, 0.0, 0.0, 0.0, 0.0, 0.0, 0.0, 0.0, 0.0, 0.0, 0.0, 0.0, 0.0, 0.0, 0.0, 0.0, 0.0, 0.0, 0.0, 0.0, 0.0, 0.0, 0.0, 0.0, 0.979, 0.5445, 0.9832, 0.5445, 0.979, 0.7401, 0.9832, 0.7401, 0.979, 0.7401, 0.9832, 0.5445, 0.04702, 0.4832, 0.06078, 0.4832, 0.04702, 0.5139, 0.04702, 0.5139, 0.06078, 0.4832, 0.06365, 0.5139, 0.06365, 0.4832, 0.06365, 0.5139, 0.06078, 0.4832, 0.0, 0.0, 0.0, 0.0, 0.0, 0.0, 0.0, 0.0, 0.0, 0.0, 0.0, 0.0, 0.0, 0.0, 0.0, 0.0, 0.0, 0.0, 0.9739, 0.0, 0.9782, 0.0, 0.9739, 0.06714, 0.9782, 0.06714, 0.9739, 0.06714, 0.9782, 0.0, 0.0, 0.0, 0.0, 0.0, 0.0, 0.0, 0.0, 0.0, 0.0, 0.0, 0.0, 0.0, 0.9739, 0.06714, 0.9782, 0.06714, 0.9739, 0.1343, 0.9782, 0.1343, 0.9739, 0.1343, 0.9782, 0.06714, 0.0, 0.0, 0.0, 0.0, 0.0, 0.0, 0.0, 0.0, 0.0, 0.0, 0.0, 0.0, 0.0, 0.0, 0.0, 0.0, 0.0, 0.0, 0.0, 0.0, 0.0, 0.0, 0.0, 0.0, 0.2242, 0.5139, 0.2242, 0.2569, 0.2546, 0.5139, 0.2546, 0.2569, 0.2546, 0.5139, 0.2242, 0.2569, 0.9754, 0.2176, 0.9796, 0.2176, 0.9754, 0.4745, 0.9796, 0.4745, 0.9754, 0.4745, 0.9796, 0.2176, 0.9159, 0.9606, 0.9116, 0.9606, 0.9159, 0.7037, 0.9116, 0.7037, 0.9159, 0.7037, 0.9116, 0.9606, 0.9159, 0.9299, 0.9201, 0.9299, 0.9159, 0.9606, 0.9201, 0.9606, 0.9159, 0.9606, 0.9201, 0.9299, 0.4456, 0.2263, 0.4484, 0.2263, 0.4456, 0.2569, 0.4484, 0.2263, 0.4788, 0.2263, 0.4456, 0.2569, 0.4788, 0.2569, 0.4456, 0.2569, 0.4788, 0.2263, 0.9662, 0.9051, 0.9619, 0.9051, 0.9662, 0.7708, 0.9619, 0.7708, 0.9662, 0.7708, 0.9619, 0.9051, 0.2427, 0.9664, 0.2384, 0.9664, 0.2427, 0.9635, 0.7809, 0.2544, 0.7766, 0.2544, 0.7809, 0.2515, 0.9406, 0.7708, 0.9406, 0.5139, 0.9449, 0.7708, 0.9449, 0.5139, 0.9449, 0.7708, 0.9406, 0.5139, 0.5092, 0.2876, 0.4788, 0.2876, 0.5092, 0.2569, 0.4788, 0.2876, 0.4484, 0.2876, 0.5092, 0.2569, 0.4484, 0.2876, 0.3154, 0.2876, 0.5092, 0.2569, 0.3154, 0.2876, 0.285, 0.2876, 0.5092, 0.2569, 0.5092, 0.2569, 0.285, 0.2876, 0.2546, 0.2569, 0.2546, 0.2876, 0.2546, 0.2569, 0.285, 0.2876, 0.5092, 0.2876, 0.5092, 0.4832, 0.4788, 0.2876, 0.4788, 0.2876, 0.5092, 0.4832, 0.4788, 0.3183, 0.4788, 0.3183, 0.5092, 0.4832, 0.4788, 0.3854, 0.4788, 0.3854, 0.5092, 0.4832, 0.4788, 0.4525, 0.4788, 0.4832, 0.4788, 0.4525, 0.5092, 0.4832, 0.5092, 0.4832, 0.5092, 0.5139, 0.4788, 0.4832, 0.4788, 0.4832, 0.5092, 0.5139, 0.4484, 0.4832, 0.4484, 0.4832, 0.5092, 0.5139, 0.3154, 0.4832, 0.3154, 0.4832, 0.5092, 0.5139, 0.285, 0.4832, 0.285, 0.4832, 0.5092, 0.5139, 0.2546, 0.4832, 0.2546, 0.5139, 0.2546, 0.4832, 0.5092, 0.5139, 0.9272, 0.3224, 0.9314, 0.3545, 0.9272, 0.3895, 0.9314, 0.3895, 0.9272, 0.3895, 0.9314, 0.3545, 0.9314, 0.3545, 0.9272, 0.3224, 0.9314, 0.3378, 0.9314, 0.3378, 0.9272, 0.3224, 0.9314, 0.3253, 0.9314, 0.3224, 0.9314, 0.3253, 0.9272, 0.3224, 0.3473, 0.2375, 0.3473, 0.2263, 0.3819, 0.2263, 0.3183, 0.2569, 0.3183, 0.2263, 0.3306, 0.2375, 0.3306, 0.2263, 0.3306, 0.2375, 0.3183, 0.2263, 0.3306, 0.2375, 0.3473, 0.2375, 0.3183, 0.2569, 0.3473, 0.2375, 0.3819, 0.2263, 0.3183, 0.2569, 0.3819, 0.2263, 0.4289, 0.2263, 0.3183, 0.2569, 0.4289, 0.2569, 0.3183, 0.2569, 0.4289, 0.2263, 0.9662, 0.7401, 0.9619, 0.7401, 0.9662, 0.7233, 0.9662, 0.7233, 0.9619, 0.7401, 0.9662, 0.7066, 0.9662, 0.7066, 0.9619, 0.7401, 0.9662, 0.5949, 0.9662, 0.5949, 0.9619, 0.7401, 0.9662, 0.5781, 0.9619, 0.7401, 0.9619, 0.5445, 0.9662, 0.5781, 0.9662, 0.5445, 0.9662, 0.5781, 0.9619, 0.5445, 0.03039, 0.2569, 1.094e-07, 0.2569, 0.03039, 0.2263, 0.03039, 0.2263, 1.094e-07, 0.2569, 0.03039, 0.1956, 0.03039, 0.1956, 1.094e-07, 0.2569, 0.03039, 0.06133, 0.03039, 0.06133, 1.094e-07, 0.2569, 0.03039, 0.03066, 1.094e-07, 0.2569, 0.0, 1.104e-07, 0.03039, 0.03066, 0.03039, 8.283e-08, 0.03039, 0.03066, 0.0, 1.104e-07, 0.9583, 0.2483, 0.9626, 0.2483, 0.9583, 0.2651, 0.9583, 0.2651, 0.9626, 0.2483, 0.9583, 0.2818, 0.9583, 0.2818, 0.9626, 0.2483, 0.9583, 0.3935, 0.9583, 0.3935, 0.9626, 0.2483, 0.9583, 0.4103, 0.9626, 0.2483, 0.9626, 0.4439, 0.9583, 0.4103, 0.9583, 0.4439, 0.9583, 0.4103, 0.9626, 0.4439, 0.979, 0.7401, 0.9832, 0.7401, 0.979, 0.7708, 0.9832, 0.7708, 0.979, 0.7708, 0.9832, 0.7401, 0.191, 0.4832, 0.1938, 0.4832, 0.191, 0.5139, 0.191, 0.5139, 0.1938, 0.4832, 0.2242, 0.5139, 0.2242, 0.4832, 0.2242, 0.5139, 0.1938, 0.4832, 0.1743, 0.5139, 0.1743, 0.4832, 0.191, 0.5139, 0.191, 0.4832, 0.191, 0.5139, 0.1743, 0.4832, 0.06365, 0.4832, 0.07603, 0.4945, 0.06365, 0.5139, 0.07603, 0.4945, 0.09266, 0.4945, 0.06365, 0.5139, 0.09266, 0.4832, 0.1273, 0.4832, 0.09266, 0.4945, 0.09266, 0.4945, 0.1273, 0.4832, 0.06365, 0.5139, 0.06365, 0.5139, 0.1273, 0.4832, 0.1743, 0.5139, 0.1743, 0.4832, 0.1743, 0.5139, 0.1273, 0.4832, 0.07603, 0.4832, 0.07603, 0.4945, 0.06365, 0.4832, 0.0, 0.0, 0.0, 0.0, 0.0, 0.0, 0.0, 0.0, 0.0, 0.0, 0.0, 0.0, 0.0, 0.0, 0.0, 0.0, 0.0, 0.0, 0.9747, 0.8379, 0.9747, 0.7708, 0.979, 0.8379, 0.979, 0.7708, 0.979, 0.8379, 0.9747, 0.7708, 0.2384, 0.8993, 0.2384, 0.9022, 0.2342, 0.8993, 0.979, 0.7708, 0.9832, 0.7708, 0.979, 0.9051, 0.9832, 0.9051, 0.979, 0.9051, 0.9832, 0.7708, 0.9754, 0.4439, 0.9754, 0.4745, 0.9711, 0.4439, 0.9711, 0.4745, 0.9711, 0.4439, 0.9754, 0.4745, 0.9619, 0.5445, 0.9619, 0.5139, 0.9662, 0.5445, 0.9662, 0.5139, 0.9662, 0.5445, 0.9619, 0.5139, 0.9272, 0.4566, 0.9272, 0.3895, 0.9314, 0.4566, 0.9314, 0.4566, 0.9272, 0.3895, 0.9314, 0.4537, 0.9314, 0.4537, 0.9272, 0.3895, 0.9314, 0.437, 0.9314, 0.3895, 0.9314, 0.437, 0.9272, 0.3895, 0.7368, 0.5065, 0.7392, 0.5029, 0.7392, 0.5081, 0.9754, 0.2176, 0.9754, 0.2483, 0.9711, 0.2176, 0.9711, 0.2483, 0.9711, 0.2176, 0.9754, 0.2483, 0.0, 0.0, 0.0, 0.0, 0.0, 0.0, 0.9229, 0.4202, 0.9229, 0.4873, 0.9229, 0.3224, 0.0, 0.0, 0.0, 0.0, 0.0, 0.0, 0.285, 0.2876, 0.285, 0.4832, 0.2546, 0.2876, 0.2546, 0.4832, 0.2546, 0.2876, 0.285, 0.4832, 0.4788, 0.2876, 0.4788, 0.3183, 0.4484, 0.2876, 0.4484, 0.2876, 0.4788, 0.3183, 0.4152, 0.3212, 0.4788, 0.3183, 0.4123, 0.3854, 0.4152, 0.3212, 0.3819, 0.3547, 0.4152, 0.3212, 0.4123, 0.3854, 0.4788, 0.4832, 0.4484, 0.4832, 0.4788, 0.4525, 0.4484, 0.4832, 0.4152, 0.4496, 0.4788, 0.4525, 0.4788, 0.4525, 0.4152, 0.4496, 0.4123, 0.3854, 0.4123, 0.3854, 0.4152, 0.4496, 0.3819, 0.3547, 0.4152, 0.4496, 0.3819, 0.4161, 0.3819, 0.3547, 0.3819, 0.4161, 0.3515, 0.3854, 0.3819, 0.3547, 0.3819, 0.3547, 0.3515, 0.3854, 0.3487, 0.3212, 0.3487, 0.3212, 0.3515, 0.3854, 0.3154, 0.2876, 0.3154, 0.2876, 0.3515, 0.3854, 0.285, 0.2876, 0.285, 0.3183, 0.285, 0.2876, 0.3515, 0.3854, 0.3819, 0.4161, 0.3487, 0.4496, 0.3515, 0.3854, 0.3487, 0.4496, 0.3154, 0.4832, 0.3515, 0.3854, 0.3515, 0.3854, 0.3154, 0.4832, 0.285, 0.4525, 0.285, 0.4832, 0.285, 0.4525, 0.3154, 0.4832, 0.9704, 0.7708, 0.9747, 0.7708, 0.9704, 0.9051, 0.9747, 0.9051, 0.9704, 0.9051, 0.9747, 0.7708, 0.9484, 0.1343, 0.9484, 0.06714, 0.9527, 0.1343, 0.9527, 0.06714, 0.9527, 0.1343, 0.9484, 0.06714, 0.9484, 0.06714, 0.9484, 0.0, 0.9527, 0.06714, 0.9527, 0.0, 0.9527, 0.06714, 0.9484, 0.0, 0.9697, 0.0, 0.9697, 0.1343, 0.9654, 0.0, 0.9654, 0.1343, 0.9654, 0.0, 0.9697, 0.1343, 0.0, 0.0, 0.0, 0.0, 0.0, 0.0, 0.191, 0.03066, 0.191, 2.761e-08, 0.2242, 0.03066, 0.2242, 0.0, 0.2242, 0.03066, 0.191, 2.761e-08, 0.1743, 0.03066, 0.1743, 2.761e-08, 0.191, 0.03066, 0.191, 2.761e-08, 0.191, 0.03066, 0.1743, 2.761e-08, 0.07603, 0.03066, 0.06365, 0.03066, 0.07603, 0.01939, 0.09266, 0.01939, 0.07603, 0.01939, 0.06365, 8.283e-08, 0.06365, 0.03066, 0.06365, 8.283e-08, 0.07603, 0.01939, 0.0, 0.0, 0.0, 0.0, 0.0, 0.0, 0.09266, 0.03066, 0.09266, 0.01939, 0.1743, 0.03066, 0.09266, 0.01939, 0.06365, 8.283e-08, 0.1743, 0.03066, 0.1743, 2.761e-08, 0.1743, 0.03066, 0.06365, 8.283e-08, 0.0, 0.0, 0.0, 0.0, 0.0, 0.0, 0.04702, 0.03066, 0.04702, 8.283e-08, 0.06365, 0.03066, 0.06365, 8.283e-08, 0.06365, 0.03066, 0.04702, 8.283e-08, 0.04702, 0.03066, 0.03039, 0.03066, 0.04702, 8.283e-08, 0.03039, 8.283e-08, 0.04702, 8.283e-08, 0.03039, 0.03066, 0.03039, 0.2569, 0.03039, 0.2263, 0.04702, 0.2569, 0.04702, 0.2263, 0.04702, 0.2569, 0.03039, 0.2263, 0.9491, 0.9051, 0.9449, 0.9051, 0.9491, 0.7708, 0.9449, 0.7708, 0.9491, 0.7708, 0.9449, 0.9051, 0.04702, 0.2569, 0.04702, 0.2263, 0.06365, 0.2569, 0.04702, 0.2263, 0.06078, 0.2263, 0.06365, 0.2569, 0.06365, 0.2263, 0.06365, 0.2569, 0.06078, 0.2263, 0.1273, 0.2263, 0.09266, 0.2375, 0.09266, 0.2263, 0.1743, 0.2569, 0.06365, 0.2569, 0.09266, 0.2375, 0.09266, 0.2375, 0.06365, 0.2569, 0.07603, 0.2375, 0.06365, 0.2569, 0.06365, 0.2263, 0.07603, 0.2375, 0.07603, 0.2263, 0.07603, 0.2375, 0.06365, 0.2263, 0.09266, 0.2375, 0.1273, 0.2263, 0.1743, 0.2569, 0.1743, 0.2263, 0.1743, 0.2569, 0.1273, 0.2263, 0.1743, 0.2569, 0.1743, 0.2263, 0.191, 0.2569, 0.191, 0.2263, 0.191, 0.2569, 0.1743, 0.2263, 0.191, 0.2569, 0.191, 0.2263, 0.2242, 0.2569, 0.191, 0.2263, 0.1938, 0.2263, 0.2242, 0.2569, 0.2242, 0.2263, 0.2242, 0.2569, 0.1938, 0.2263, 0.9583, 0.4439, 0.9626, 0.4439, 0.9583, 0.4745, 0.9626, 0.4745, 0.9583, 0.4745, 0.9626, 0.4439, 0.0, 0.0, 0.0, 0.0, 0.0, 0.0, 0.0, 0.0, 0.0, 0.0, 0.0, 0.0, 0.9747, 0.9051, 0.9747, 0.8379, 0.979, 0.9051, 0.979, 0.8379, 0.979, 0.9051, 0.9747, 0.8379, 0.07603, 0.4945, 0.07603, 0.4832, 0.09266, 0.4945, 0.09266, 0.4832, 0.09266, 0.4945, 0.07603, 0.4832, 0.0, 0.0, 0.0, 0.0, 0.0, 0.0, 0.9704, 0.5139, 0.9704, 0.7401, 0.9662, 0.5139, 0.9704, 0.7401, 0.9704, 0.7708, 0.9662, 0.5139, 0.9662, 0.7708, 0.9662, 0.5139, 0.9704, 0.7708, 0.9754, 0.2483, 0.9754, 0.4439, 0.9711, 0.2483, 0.9711, 0.4439, 0.9711, 0.2483, 0.9754, 0.4439, 0.2242, 0.2569, 0.2242, 0.2263, 0.2546, 0.2569, 0.2242, 0.2263, 0.2242, 0.1956, 0.2546, 0.2569, 0.2242, 0.1956, 0.2242, 0.06133, 0.2546, 0.2569, 0.2242, 0.06133, 0.2242, 0.03066, 0.2546, 0.2569, 0.2242, 0.03066, 0.2242, 0.0, 0.2546, 0.2569, 0.2546, 0.0, 0.2546, 0.2569, 0.2242, 0.0, 0.9229, 0.4202, 0.9272, 0.4202, 0.9229, 0.4873, 0.9272, 0.4873, 0.9229, 0.4873, 0.9272, 0.4202, 0.9229, 0.353, 0.9272, 0.353, 0.9229, 0.4202, 0.9272, 0.4202, 0.9229, 0.4202, 0.9272, 0.353, 0.2129, 0.9664, 0.2129, 0.8993, 0.2171, 0.9664, 0.2171, 0.8993, 0.2171, 0.9664, 0.2129, 0.8993, 0.5336, 0.9496, 0.5336, 0.8825, 0.5379, 0.9496, 0.5379, 0.8825, 0.5379, 0.9496, 0.5336, 0.8825, 0.9154, 0.3441, 0.9154, 0.3105, 0.9196, 0.3441, 0.9196, 0.3105, 0.9196, 0.3441, 0.9154, 0.3105, 0.5464, 0.916, 0.5421, 0.916, 0.5464, 0.8825, 0.5421, 0.8825, 0.5464, 0.8825, 0.5421, 0.916, 0.2547, 0.9386, 0.2547, 0.9051, 0.259, 0.9386, 0.259, 0.9051, 0.259, 0.9386, 0.2547, 0.9051, 0.1531, 0.9386, 0.1531, 0.9051, 0.1574, 0.9386, 0.1574, 0.9051, 0.1574, 0.9386, 0.1531, 0.9051, 0.1958, 0.9664, 0.1958, 0.8993, 0.2001, 0.9664, 0.2001, 0.8993, 0.2001, 0.9664, 0.1958, 0.8993, 0.9527, 0.1343, 0.9484, 0.1343, 0.9527, 0.06714, 0.9484, 0.06714, 0.9527, 0.06714, 0.9484, 0.1343, 0.9154, 0.2176, 0.9111, 0.2176, 0.9154, 0.184, 0.9111, 0.184, 0.9154, 0.184, 0.9111, 0.2176, 0.5421, 0.8825, 0.5421, 0.916, 0.5379, 0.8825, 0.5379, 0.916, 0.5379, 0.8825, 0.5421, 0.916, 0.5293, 0.9496, 0.5251, 0.9496, 0.5293, 0.916, 0.5251, 0.916, 0.5293, 0.916, 0.5251, 0.9496, 0.9239, 0.2176, 0.9196, 0.2176, 0.9239, 0.184, 0.9196, 0.184, 0.9239, 0.184, 0.9196, 0.2176, 0.7524, 0.8323, 0.7857, 0.7987, 0.7524, 0.8994, 0.7857, 0.933, 0.7524, 0.8994, 0.7857, 0.7987, 0.8304, 0.06713, 0.8304, 0.1343, 0.7638, 0.06714, 0.8304, 0.0, 0.8304, 0.06713, 0.7638, 0.06714, 0.7524, 0.8323, 0.7524, 0.8994, 0.7192, 0.7987, 0.7192, 0.933, 0.7192, 0.7987, 0.7524, 0.8994, 0.9534, 0.8379, 0.9491, 0.8379, 0.9534, 0.7905, 0.9534, 0.7905, 0.9491, 0.8379, 0.9534, 0.7737, 0.9534, 0.7737, 0.9491, 0.8379, 0.9534, 0.7708, 0.9491, 0.7708, 0.9534, 0.7708, 0.9491, 0.8379, 0.9534, 0.9051, 0.9491, 0.9051, 0.9534, 0.9022, 0.9534, 0.9022, 0.9491, 0.9051, 0.9534, 0.8897, 0.9534, 0.8897, 0.9491, 0.9051, 0.9534, 0.8729, 0.9534, 0.8729, 0.9491, 0.9051, 0.9534, 0.8379, 0.9491, 0.8379, 0.9534, 0.8379, 0.9491, 0.9051, 0.07603, 0.03066, 0.07603, 0.01939, 0.09266, 0.03066, 0.09266, 0.01939, 0.09266, 0.03066, 0.07603, 0.01939, 0.9527, 0.0, 0.9569, 0.0, 0.9527, 0.002903, 0.9527, 0.002903, 0.9569, 0.0, 0.9527, 0.01539, 0.9527, 0.01539, 0.9569, 0.0, 0.9527, 0.03217, 0.9569, 0.0, 0.9569, 0.06714, 0.9527, 0.03217, 0.9527, 0.06714, 0.9527, 0.03217, 0.9569, 0.06714, 0.9527, 0.06714, 0.9569, 0.06714, 0.9527, 0.1146, 0.9527, 0.1146, 0.9569, 0.06714, 0.9527, 0.1314, 0.9569, 0.06714, 0.9569, 0.1343, 0.9527, 0.1314, 0.9527, 0.1343, 0.9527, 0.1314, 0.9569, 0.1343, 0.6194, 0.7037, 0.6664, 0.6563, 0.7135, 0.7037, 0.6664, 0.6563, 0.7135, 0.6088, 0.7135, 0.7037, 0.06653, 0.9329, 0.03327, 0.8993, 0.06653, 0.8657, 0.8608, 0.184, 0.8941, 0.1505, 0.8941, 0.2176, 0.1873, 0.8657, 0.2177, 0.8657, 0.2177, 0.8825, 0.1873, 0.8825, 0.7985, 0.8629, 0.7985, 0.9972, 0.7942, 0.9972, 0.7942, 0.8629, 0.7335, 0.2263, 0.7335, 0.2095, 0.7638, 0.2095, 0.7638, 0.2263, 0.9924, 0.2483, 0.9881, 0.2483, 0.9881, 0.2176, 0.9924, 0.2176, 0.4458, 0.9051, 0.45, 0.9051, 0.45, 0.9357, 0.4458, 0.9357, 0.5092, 0.2569, 0.5092, 0.2263, 0.5396, 0.2263, 0.57, 0.2263, 0.7031, 0.2263, 0.7335, 0.2263, 0.7638, 0.2263, 0.7638, 0.2569, 0.9796, 0.2176, 0.9839, 0.2176, 0.9839, 0.2483, 0.9796, 0.2483, 0.909, 0.4781, 0.8951, 0.4873, 0.8784, 0.4617, 0.8923, 0.4525, 0.9229, 0.4689, 0.909, 0.4781, 0.8923, 0.4525, 0.9038, 0.4448, 0.9062, 0.4432, 0.191, 0.2569, 0.191, 0.2876, 0.1743, 0.2876, 0.1743, 0.2569, 0.9796, 0.4439, 0.9839, 0.4439, 0.9839, 0.4745, 0.9796, 0.4745, 0.9406, 0.7037, 0.9074, 0.7037, 0.9074, 0.673, 0.9102, 0.673, 0.9406, 0.673, 0.1743, 0.2569, 0.1743, 0.2876, 0.1273, 0.2876, 0.09266, 0.2876, 0.07603, 0.2876, 0.06365, 0.2876, 0.06365, 0.2569, 0.9796, 0.3935, 0.9796, 0.2818, 0.9796, 0.2651, 0.9796, 0.2483, 0.9839, 0.2483, 0.9839, 0.4439, 0.9796, 0.4439, 0.9796, 0.4103, 0.9924, 0.4439, 0.9924, 0.4745, 0.9881, 0.4745, 0.9881, 0.4439, 0.5225, 0.5139, 0.5225, 0.5445, 0.4921, 0.5445, 0.4892, 0.5445, 0.4892, 0.5139, 0.7638, 0.06423, 0.7638, 0.08102, 0.7335, 0.08102, 0.7335, 0.06423, 0.7638, 0.1927, 0.7638, 0.2095, 0.7335, 0.2095, 0.7335, 0.1956, 0.7335, 0.1927, 0.7638, 0.08102, 0.7638, 0.1927, 0.7335, 0.1927, 0.7335, 0.1802, 0.7335, 0.1634, 0.7335, 0.1285, 0.7335, 0.08102, 0.9924, 0.3935, 0.9924, 0.4103, 0.9924, 0.4439, 0.9881, 0.4439, 0.9881, 0.2483, 0.9924, 0.2483, 0.9924, 0.2651, 0.9924, 0.2818, 0.7335, 0.5029, 0.7335, 0.4861, 0.7446, 0.4861, 0.7446, 0.5029, 0.1409, 0.9722, 0.1367, 0.9722, 0.1367, 0.9693, 0.1367, 0.9525, 0.1367, 0.9051, 0.1409, 0.9051, 0.2177, 0.8964, 0.2177, 0.8993, 0.1873, 0.8993, 0.1873, 0.8825, 0.2177, 0.8825, 0.5092, 0.06423, 0.5396, 0.06423, 0.5396, 0.08102, 0.5092, 0.08102, 0.4415, 0.9051, 0.4458, 0.9051, 0.4458, 0.9357, 0.4415, 0.9357, 0.5092, 0.03066, 0.5396, 0.03066, 0.5396, 0.06133, 0.5396, 0.06423, 0.5092, 0.06423, 0.5092, 0.08102, 0.5396, 0.08102, 0.5396, 0.1285, 0.5396, 0.1634, 0.5396, 0.1802, 0.5396, 0.1927, 0.5092, 0.1927, 0.9917, 0.5781, 0.9917, 0.6898, 0.9917, 0.7066, 0.9917, 0.7401, 0.9875, 0.7401, 0.9875, 0.5445, 0.9917, 0.5445, 0.9917, 0.5613, 0.9534, 0.7708, 0.9534, 0.7401, 0.9577, 0.7401, 0.9577, 0.7708, 0.4788, 0.0, 0.4788, 0.03066, 0.4484, 0.03066, 0.4456, 0.03066, 0.4456, 0.0, 0.4456, 0.0, 0.4456, 0.03066, 0.4289, 0.03066, 0.4289, 0.0, 0.3183, 0.7708, 0.3016, 0.7708, 0.3016, 0.7401, 0.3154, 0.7401, 0.3183, 0.7401, 0.9577, 0.5445, 0.9534, 0.5445, 0.9534, 0.5139, 0.9577, 0.5139, 0.3016, 0.7708, 0.285, 0.7708, 0.285, 0.7555, 0.285, 0.7401, 0.3016, 0.7401, 0.4289, 0.7708, 0.3183, 0.7708, 0.3183, 0.7401, 0.3306, 0.7401, 0.3473, 0.7401, 0.3819, 0.7401, 0.4289, 0.7401, 0.9577, 0.5781, 0.9577, 0.6898, 0.9577, 0.7066, 0.9577, 0.7401, 0.9534, 0.7401, 0.9534, 0.5445, 0.9577, 0.5445, 0.9577, 0.5613, 0.2469, 0.8993, 0.2469, 0.9664, 0.2427, 0.9664, 0.2427, 0.9635, 0.2427, 0.9467, 0.2427, 0.8993, 0.9654, 0.0, 0.9654, 0.1343, 0.9612, 0.1343, 0.9612, 0.0, 0.9201, 0.7343, 0.9201, 0.7037, 0.9244, 0.7037, 0.9244, 0.7343, 0.285, 0.2569, 0.285, 0.2263, 0.3016, 0.2263, 0.3016, 0.2569, 0.285, 0.5752, 0.285, 0.7095, 0.285, 0.7401, 0.285, 0.7555, 0.285, 0.7708, 0.2546, 0.7708, 0.2546, 0.5139, 0.285, 0.5139, 0.285, 0.5445, 0.2177, 0.8686, 0.2177, 0.8657, 0.2481, 0.8657, 0.2481, 0.8993, 0.2177, 0.8993, 0.4289, 0.2263, 0.4456, 0.2263, 0.4456, 0.2569, 0.4289, 0.2569, 0.9314, 0.4537, 0.9314, 0.4566, 0.9272, 0.4566, 0.9272, 0.3895, 0.9314, 0.3895, 0.9314, 0.437, 0.3473, 0.2263, 0.3473, 0.2375, 0.3306, 0.2375, 0.3306, 0.2263, 0.3183, 0.2263, 0.3183, 0.2569, 0.3016, 0.2569, 0.3016, 0.2263, 0.3154, 0.2263, 0.5512, 0.7708, 0.5512, 0.8825, 0.5208, 0.8825, 0.5208, 0.835, 0.5208, 0.8001, 0.5208, 0.7833, 0.5208, 0.7708, 0.9662, 0.7708, 0.9662, 0.9051, 0.9619, 0.9051, 0.9619, 0.7708, 0.9201, 0.9606, 0.9201, 0.9299, 0.9244, 0.9299, 0.9244, 0.9606, 0.9329, 0.9606, 0.9329, 0.7037, 0.9372, 0.7037, 0.9372, 0.9606, 0.5092, 0.0, 0.5092, 0.2569, 0.4788, 0.2569, 0.4788, 0.2263, 0.4788, 0.1956, 0.4788, 0.06133, 0.4788, 0.03066, 0.4788, 0.0, 0.9116, 0.7037, 0.9116, 0.9606, 0.9074, 0.9606, 0.9074, 0.7037, 0.9747, 0.7708, 0.9704, 0.7708, 0.9704, 0.7401, 0.9747, 0.7401, 0.3696, 0.9357, 0.3654, 0.9357, 0.3654, 0.9051, 0.3696, 0.9051, 0.9583, 0.4745, 0.9583, 0.4439, 0.9626, 0.4439, 0.9626, 0.4745, 0.9704, 0.5445, 0.9704, 0.5139, 0.9747, 0.5139, 0.9747, 0.5445, 0.9704, 0.7401, 0.9704, 0.5445, 0.9747, 0.5445, 0.9747, 0.7401, 0.9704, 0.7401, 0.9704, 0.7708, 0.9662, 0.7708, 0.9662, 0.5139, 0.9704, 0.5139, 0.9704, 0.5445, 0.7335, 0.4832, 0.7335, 0.5139, 0.7002, 0.5139, 0.7002, 0.4832, 0.7031, 0.4832, 0.9377, 0.5781, 0.9406, 0.5781, 0.9406, 0.6088, 0.9074, 0.6088, 0.9074, 0.5781, 0.1743, 0.2263, 0.191, 0.2263, 0.191, 0.2569, 0.1743, 0.2569, 0.2043, 0.9635, 0.2043, 0.9664, 0.2001, 0.9664, 0.2001, 0.8993, 0.2043, 0.8993, 0.2043, 0.9467, 0.09266, 0.2263, 0.09266, 0.2375, 0.07603, 0.2375, 0.07603, 0.2263, 0.06365, 0.2263, 0.06365, 0.2569, 0.04702, 0.2569, 0.04702, 0.2263, 0.06078, 0.2263, 0.06365, 0.2569, 0.06365, 0.2263, 0.07603, 0.2263, 0.09266, 0.2263, 0.1273, 0.2263, 0.1743, 0.2263, 0.1743, 0.2569, 0.09266, 0.03066, 0.07603, 0.03066, 0.07603, 0.01939, 0.09266, 0.01939, 0.6836, 0.4832, 0.7002, 0.4832, 0.7002, 0.5139, 0.6836, 0.5139, 0.5729, 0.4832, 0.5729, 0.5139, 0.5562, 0.5139, 0.5562, 0.4832, 0.57, 0.4832, 0.5729, 0.5139, 0.5729, 0.4832, 0.5853, 0.4832, 0.6019, 0.4832, 0.6365, 0.4832, 0.6836, 0.4832, 0.6836, 0.5139, 0.9491, 0.7708, 0.9534, 0.7708, 0.9534, 0.7737, 0.9534, 0.7905, 0.9534, 0.8379, 0.9491, 0.8379, 0.3654, 0.9357, 0.3611, 0.9357, 0.3611, 0.9051, 0.3654, 0.9051, 0.5562, 0.5139, 0.5396, 0.5139, 0.5396, 0.4832, 0.5562, 0.4832, 0.9662, 0.7401, 0.9619, 0.7401, 0.9619, 0.5445, 0.9662, 0.5445, 0.9662, 0.5781, 0.9662, 0.5949, 0.9662, 0.7066, 0.9662, 0.7233, 0.9244, 0.7343, 0.9244, 0.9299, 0.9201, 0.9299, 0.9201, 0.8963, 0.9201, 0.8796, 0.9201, 0.7679, 0.9201, 0.7511, 0.9201, 0.7343, 0.9583, 0.2176, 0.9626, 0.2176, 0.9626, 0.2483, 0.9583, 0.2483, 0.03039, 0.2263, 0.04702, 0.2263, 0.04702, 0.2569, 0.03039, 0.2569, 0.9449, 0.9051, 0.9449, 0.7708, 0.9491, 0.7708, 0.9491, 0.9051, 0.9626, 0.2176, 0.9669, 0.2176, 0.9669, 0.2483, 0.9669, 0.4439, 0.9669, 0.4745, 0.9626, 0.4745, 0.5092, 0.2569, 0.5396, 0.2569, 0.5396, 0.2876, 0.5396, 0.3183, 0.5396, 0.4525, 0.5396, 0.4832, 0.5396, 0.5139, 0.5092, 0.5139, 0.9583, 0.2651, 0.9583, 0.2483, 0.9626, 0.2483, 0.9626, 0.4439, 0.9583, 0.4439, 0.9583, 0.4103, 0.9583, 0.3935, 0.9583, 0.2818, 0.4543, 0.9051, 0.4543, 0.9357, 0.45, 0.9357, 0.45, 0.9051, 0.2242, 0.5139, 0.191, 0.5139, 0.191, 0.4832, 0.1938, 0.4832, 0.2242, 0.4832, 0.191, 0.5139, 0.1743, 0.5139, 0.1743, 0.4832, 0.191, 0.4832, 0.06365, 0.5139, 0.04702, 0.5139, 0.04702, 0.4832, 0.06078, 0.4832, 0.06365, 0.4832, 0.3866, 0.9357, 0.3824, 0.9357, 0.3824, 0.9051, 0.3866, 0.9051, 0.04702, 0.5139, 0.03039, 0.5139, 0.03039, 0.4985, 0.03039, 0.4832, 0.04702, 0.4832, 0.1743, 0.5139, 0.06365, 0.5139, 0.06365, 0.4832, 0.07603, 0.4832, 0.09266, 0.4832, 0.1273, 0.4832, 0.1743, 0.4832, 0.979, 0.5781, 0.979, 0.5613, 0.979, 0.5445, 0.9832, 0.5445, 0.9832, 0.7401, 0.979, 0.7401, 0.979, 0.7066, 0.979, 0.6898, 0.979, 0.9051, 0.9747, 0.9051, 0.9747, 0.9022, 0.9747, 0.8854, 0.9747, 0.8379, 0.979, 0.8379, 0.9867, 0.1343, 0.9825, 0.1343, 0.9825, 0.0, 0.9867, 5.522e-08, 0.03039, 0.4832, 0.03039, 0.4985, 0.03039, 0.5139, 1.094e-07, 0.5139, 0.0, 0.2569, 0.03039, 0.2569, 0.03039, 0.2876, 0.03039, 0.3183, 0.03039, 0.4525, 0.9832, 0.7708, 0.9832, 0.5139, 0.9875, 0.5139, 0.9875, 0.7708, 0.9832, 0.9051, 0.979, 0.9051, 0.979, 0.7708, 0.9832, 0.7708, 0.2242, 0.3183, 0.2242, 0.2876, 0.2242, 0.2569, 0.2546, 0.2569, 0.2546, 0.5139, 0.2242, 0.5139, 0.2242, 0.4832, 0.2242, 0.4525, 0.9498, 0.4745, 0.9456, 0.4745, 0.9456, 0.2176, 0.9498, 0.2176, 0.9577, 0.5139, 0.9619, 0.5139, 0.9619, 0.5445, 0.9577, 0.5445, 0.3696, 0.9051, 0.3739, 0.9051, 0.3739, 0.9357, 0.3696, 0.9357, 0.9619, 0.5445, 0.9619, 0.7401, 0.9577, 0.7401, 0.9577, 0.5445, 0.937, 0.2483, 0.937, 0.2176, 0.9413, 0.2176, 0.9413, 0.4745, 0.937, 0.4745, 0.937, 0.4439, 0.2523, 1.0, 0.2481, 1.0, 0.2481, 0.9329, 0.2523, 0.9329, 0.2523, 0.9803, 0.2523, 0.9971, 0.7558, 0.5029, 0.7446, 0.5029, 0.7446, 0.4861, 0.7558, 0.4861, 0.5225, 0.7401, 0.5225, 0.7095, 0.5225, 0.5752, 0.5225, 0.5445, 0.5225, 0.5139, 0.5529, 0.5139, 0.5529, 0.7708, 0.5225, 0.7708, 0.9527, 0.1343, 0.9484, 0.1343, 0.9484, 0.06714, 0.9527, 0.06714, 0.8, 0.4861, 0.7335, 0.419, 0.8, 0.3519, 0.8, 0.419, 0.9484, 0.06714, 0.9484, 0.0, 0.9527, 0.0, 0.9527, 0.06714, 0.9527, 0.2014, 0.9484, 0.2014, 0.9484, 0.1343, 0.9527, 0.1343, 0.9527, 0.1343, 0.9569, 0.1343, 0.9569, 0.2014, 0.9527, 0.2014, 0.2546, 0.2876, 0.285, 0.2876, 0.285, 0.3183, 0.285, 0.3854, 0.285, 0.4525, 0.285, 0.4832, 0.2546, 0.4832, 0.9697, 0.1343, 0.9697, 0.0, 0.9739, 0.0, 0.9739, 0.1343, 0.4484, 0.4832, 0.3154, 0.4832, 0.3487, 0.4496, 0.3819, 0.4161, 0.4152, 0.4496, 0.9196, 0.3441, 0.9154, 0.3441, 0.9154, 0.3105, 0.9196, 0.3105, 0.7524, 0.8994, 0.7192, 0.933, 0.7192, 0.7987, 0.7524, 0.8323, 0.3185, 0.9386, 0.3185, 0.9051, 0.3228, 0.9051, 0.3228, 0.9386, 0.5464, 0.9496, 0.5421, 0.9496, 0.5421, 0.916, 0.5464, 0.916, 0.5464, 0.916, 0.5421, 0.916, 0.5421, 0.8825, 0.5464, 0.8825, 0.5379, 0.9496, 0.5336, 0.9496, 0.5336, 0.8825, 0.5379, 0.8825, 0.8076, 0.7037, 0.8076, 0.7987, 0.7605, 0.7512, 0.7135, 0.7037, 0.2129, 0.8993, 0.2171, 0.8993, 0.2171, 0.9664, 0.2129, 0.9664, 0.9662, 0.7708, 0.9704, 0.7708, 0.9704, 0.9051, 0.9662, 0.9051, 0.4484, 0.2876, 0.4152, 0.3212, 0.3819, 0.3547, 0.3487, 0.3212, 0.3154, 0.2876, 0.3313, 0.9051, 0.3313, 0.9386, 0.3271, 0.9386, 0.3271, 0.9051, 0.5421, 0.9496, 0.5379, 0.9496, 0.5379, 0.916, 0.5421, 0.916, 0.5293, 0.916, 0.5251, 0.916, 0.5251, 0.8825, 0.5293, 0.8825, 0.3271, 0.9386, 0.3228, 0.9386, 0.3228, 0.9051, 0.3271, 0.9051, 0.7857, 0.7987, 0.7857, 0.933, 0.7524, 0.8994, 0.7524, 0.8323, 0.9569, 0.1343, 0.9612, 0.1343, 0.9612, 0.1817, 0.9612, 0.1985, 0.9612, 0.2014, 0.9569, 0.2014, 0.2242, 0.2569, 0.2242, 0.2263, 0.2242, 0.1956, 0.2242, 0.06133, 0.2242, 0.03066, 0.2242, 0.0, 0.2546, 0.0, 0.2546, 0.2569, 0.9875, 0.5139, 0.9917, 0.5139, 0.9875, 0.5445, 0.9917, 0.5445, 0.9875, 0.5445, 0.9917, 0.5139, 0.9917, 0.5445, 0.9917, 0.5613, 0.9875, 0.5445, 0.9917, 0.5613, 0.9917, 0.5781, 0.9875, 0.5445, 0.9917, 0.5781, 0.9917, 0.6898, 0.9875, 0.5445, 0.9917, 0.6898, 0.9917, 0.7066, 0.9875, 0.5445, 0.9875, 0.5445, 0.9917, 0.7066, 0.9875, 0.7401, 0.9917, 0.7401, 0.9875, 0.7401, 0.9917, 0.7066, 0.9534, 0.5445, 0.9534, 0.5139, 0.9577, 0.5445, 0.9577, 0.5139, 0.9577, 0.5445, 0.9534, 0.5139, 0.0, 0.0, 0.0, 0.0, 0.0, 0.0, 0.9534, 0.5445, 0.9577, 0.7066, 0.9534, 0.7401, 0.9577, 0.7401, 0.9534, 0.7401, 0.9577, 0.7066, 0.9577, 0.7066, 0.9534, 0.5445, 0.9577, 0.6898, 0.9577, 0.6898, 0.9534, 0.5445, 0.9577, 0.5613, 0.9577, 0.5445, 0.9577, 0.5613, 0.9534, 0.5445, 0.9917, 0.7401, 0.9917, 0.7708, 0.9875, 0.7401, 0.9875, 0.7708, 0.9875, 0.7401, 0.9917, 0.7708, 0.2546, 0.0, 0.285, 0.0, 0.2546, 0.2569, 0.285, 0.0, 0.285, 0.01533, 0.2546, 0.2569, 0.285, 0.01533, 0.285, 0.03066, 0.2546, 0.2569, 0.285, 0.03066, 0.285, 0.06133, 0.2546, 0.2569, 0.285, 0.06133, 0.285, 0.1956, 0.2546, 0.2569, 0.285, 0.1956, 0.285, 0.2263, 0.2546, 0.2569, 0.285, 0.2569, 0.2546, 0.2569, 0.285, 0.2263, 0.9287, 0.9606, 0.9244, 0.9606, 0.9287, 0.7037, 0.9244, 0.7037, 0.9287, 0.7037, 0.9244, 0.9606, 0.9747, 0.5139, 0.979, 0.5139, 0.9747, 0.7708, 0.979, 0.7708, 0.9747, 0.7708, 0.979, 0.5139, 0.9534, 0.7708, 0.9534, 0.7401, 0.9577, 0.7708, 0.9577, 0.7401, 0.9577, 0.7708, 0.9534, 0.7401, 0.4456, 0.03066, 0.4456, 0.0, 0.4484, 0.03066, 0.4456, 0.0, 0.4788, 0.0, 0.4484, 0.03066, 0.4788, 0.03066, 0.4484, 0.03066, 0.4788, 0.0, 0.4289, 0.0, 0.4456, 0.0, 0.4289, 0.03066, 0.4456, 0.03066, 0.4289, 0.03066, 0.4456, 0.0, 0.3183, 0.03066, 0.3183, 0.0, 0.3306, 0.01939, 0.3306, 0.01939, 0.3183, 0.0, 0.3473, 0.01939, 0.3473, 0.03066, 0.3473, 0.01939, 0.3819, 0.03066, 0.3473, 0.01939, 0.3183, 0.0, 0.3819, 0.03066, 0.3183, 0.0, 0.4289, 0.0, 0.3819, 0.03066, 0.4289, 0.03066, 0.3819, 0.03066, 0.4289, 0.0, 0.3306, 0.03066, 0.3183, 0.03066, 0.3306, 0.01939, 0.3016, 0.03066, 0.3016, 0.0, 0.3154, 0.03066, 0.3016, 0.0, 0.3183, 0.0, 0.3154, 0.03066, 0.3183, 0.03066, 0.3154, 0.03066, 0.3183, 0.0, 0.0, 0.0, 0.0, 0.0, 0.0, 0.0, 0.285, 0.0, 0.3016, 0.0, 0.285, 0.03066, 0.3016, 0.03066, 0.285, 0.03066, 0.3016, 0.0, 0.285, 0.2263, 0.3016, 0.2263, 0.285, 0.2569, 0.3016, 0.2569, 0.285, 0.2569, 0.3016, 0.2263, 0.9159, 0.7037, 0.9201, 0.7037, 0.9159, 0.7343, 0.9201, 0.7343, 0.9159, 0.7343, 0.9201, 0.7037, 0.285, 0.03066, 0.3016, 0.03066, 0.285, 0.06133, 0.3016, 0.07811, 0.285, 0.06133, 0.3016, 0.03066, 0.9534, 0.9051, 0.9534, 0.7708, 0.9577, 0.9051, 0.9577, 0.7708, 0.9577, 0.9051, 0.9534, 0.7708, 0.285, 0.1956, 0.3016, 0.1788, 0.285, 0.2263, 0.3016, 0.2263, 0.285, 0.2263, 0.3016, 0.1788, 0.9491, 0.7708, 0.9491, 0.5139, 0.9534, 0.7708, 0.9534, 0.5139, 0.9534, 0.7708, 0.9491, 0.5139, 0.0, 0.0, 0.0, 0.0, 0.0, 0.0, 0.0, 0.0, 0.0, 0.0, 0.0, 0.0, 0.0, 0.0, 0.0, 0.0, 0.0, 0.0, 0.0, 0.0, 0.0, 0.0, 0.0, 0.0, 0.4788, 0.0, 0.5092, 0.0, 0.4788, 0.2569, 0.5092, 0.2569, 0.4788, 0.2569, 0.5092, 0.0, 0.9314, 0.3895, 0.9357, 0.3895, 0.9314, 0.4566, 0.9357, 0.3895, 0.9357, 0.437, 0.9314, 0.4566, 0.9357, 0.437, 0.9357, 0.4537, 0.9314, 0.4566, 0.9357, 0.4566, 0.9314, 0.4566, 0.9357, 0.4537, 0.4456, 0.03357, 0.4484, 0.03066, 0.4456, 0.0949, 0.4484, 0.03066, 0.4788, 0.03066, 0.4456, 0.0949, 0.4788, 0.06133, 0.4456, 0.0949, 0.4788, 0.03066, 0.9314, 0.3895, 0.9314, 0.3224, 0.9357, 0.3545, 0.9314, 0.3224, 0.9357, 0.3224, 0.9357, 0.3545, 0.0, 0.0, 0.0, 0.0, 0.0, 0.0, 0.0, 0.0, 0.0, 0.0, 0.0, 0.0, 0.9357, 0.3895, 0.9314, 0.3895, 0.9357, 0.3545, 0.3306, 0.01939, 0.3473, 0.01939, 0.3306, 0.03066, 0.3473, 0.03066, 0.3306, 0.03066, 0.3473, 0.01939, 0.3016, 0.03066, 0.3154, 0.03066, 0.3016, 0.07811, 0.3154, 0.03066, 0.3183, 0.03357, 0.3016, 0.07811, 0.3183, 0.0949, 0.3016, 0.07811, 0.3183, 0.03357, 0.3016, 0.2263, 0.3154, 0.2263, 0.3016, 0.2569, 0.3154, 0.2263, 0.3183, 0.2263, 0.3016, 0.2569, 0.3183, 0.2569, 0.3016, 0.2569, 0.3183, 0.2263, 0.0, 0.0, 0.0, 0.0, 0.0, 0.0, 0.9159, 0.9299, 0.9159, 0.7343, 0.9201, 0.7511, 0.9201, 0.7343, 0.9201, 0.7511, 0.9159, 0.7343, 0.9201, 0.7511, 0.9201, 0.8796, 0.9159, 0.9299, 0.9201, 0.8796, 0.9201, 0.8963, 0.9159, 0.9299, 0.9201, 0.9299, 0.9159, 0.9299, 0.9201, 0.8963, 0.9619, 0.7708, 0.9619, 0.7401, 0.9662, 0.7708, 0.9662, 0.7401, 0.9662, 0.7708, 0.9619, 0.7401, 0.3313, 0.9056, 0.3355, 0.9051, 0.3355, 0.9389, 0.2545, 0.8996, 0.2523, 0.8829, 0.2545, 0.8657, 0.7766, 0.2558, 0.7724, 0.2558, 0.7766, 0.239, 0.8665, 0.4861, 0.8332, 0.4526, 0.8665, 0.3519, 0.8332, 0.4526, 0.8332, 0.419, 0.8665, 0.3519, 0.8332, 0.3854, 0.8665, 0.3519, 0.8332, 0.419, 0.3101, 0.9384, 0.3143, 0.9051, 0.3143, 0.9389, 0.8962, 0.1502, 0.8962, 0.184, 0.8941, 0.1668, 0.772, 0.5029, 0.772, 0.4861, 0.7762, 0.5029, 0.9159, 0.9606, 0.9116, 0.9606, 0.9159, 0.7037, 0.9116, 0.7037, 0.9159, 0.7037, 0.9116, 0.9606, 0.9159, 0.9299, 0.9201, 0.9299, 0.9159, 0.9606, 0.9201, 0.9606, 0.9159, 0.9606, 0.9201, 0.9299, 0.4456, 0.2263, 0.4484, 0.2263, 0.4456, 0.2569, 0.4484, 0.2263, 0.4788, 0.2263, 0.4456, 0.2569, 0.4788, 0.2569, 0.4456, 0.2569, 0.4788, 0.2263, 0.4456, 0.2234, 0.4456, 0.162, 0.4484, 0.2263, 0.4456, 0.162, 0.4788, 0.1956, 0.4484, 0.2263, 0.4788, 0.2263, 0.4484, 0.2263, 0.4788, 0.1956, 0.9662, 0.9051, 0.9619, 0.9051, 0.9662, 0.7708, 0.9619, 0.7708, 0.9662, 0.7708, 0.9619, 0.9051, 0.5529, 0.581, 0.6194, 0.581, 0.6194, 0.6481, 0.2427, 0.9664, 0.2384, 0.9664, 0.2427, 0.9635, 0.2427, 0.9635, 0.2384, 0.9664, 0.2427, 0.9467, 0.9372, 0.7874, 0.9401, 0.7675, 0.9401, 0.8314, 0.2427, 0.9027, 0.2384, 0.9664, 0.2427, 0.8993, 0.2384, 0.8993, 0.2427, 0.8993, 0.2384, 0.9664, 0.2717, 0.9386, 0.2717, 0.9051, 0.276, 0.9386, 0.276, 0.9051, 0.276, 0.9386, 0.2717, 0.9051, 0.4289, 0.05035, 0.4456, 0.03357, 0.4289, 0.1117, 0.4456, 0.0949, 0.4289, 0.1117, 0.4456, 0.03357, 0.5529, 0.581, 0.6194, 0.5139, 0.6194, 0.581, 0.7809, 0.2544, 0.7766, 0.2544, 0.7809, 0.2515, 0.7809, 0.2515, 0.7766, 0.2544, 0.7809, 0.239, 0.7985, 0.8786, 0.8017, 0.8629, 0.7996, 0.8953, 0.7996, 0.8953, 0.8017, 0.8629, 0.8017, 0.9268, 0.2384, 0.9664, 0.2384, 0.8993, 0.2427, 0.9027, 0.2427, 0.8993, 0.2427, 0.9027, 0.2384, 0.8993, 0.3183, 0.0949, 0.3183, 0.03357, 0.3306, 0.1074, 0.3183, 0.03357, 0.3306, 0.04605, 0.3306, 0.1074, 0.0, 0.0, 0.0, 0.0, 0.0, 0.0, 0.0, 0.0, 0.0, 0.0, 0.0, 0.0, 0.3306, 0.08756, 0.3473, 0.08756, 0.3306, 0.09438, 0.3306, 0.09438, 0.3473, 0.08756, 0.3785, 0.09438, 0.3473, 0.06284, 0.3785, 0.09438, 0.3473, 0.08756, 0.9272, 0.3224, 0.9314, 0.3545, 0.9272, 0.3895, 0.9314, 0.3895, 0.9272, 0.3895, 0.9314, 0.3545, 0.9314, 0.3545, 0.9272, 0.3224, 0.9314, 0.3378, 0.9314, 0.3378, 0.9272, 0.3224, 0.9314, 0.3253, 0.9314, 0.3224, 0.9314, 0.3253, 0.9272, 0.3224, 0.3473, 0.2375, 0.3473, 0.2263, 0.3819, 0.2263, 0.3183, 0.2569, 0.3183, 0.2263, 0.3306, 0.2375, 0.3306, 0.2263, 0.3306, 0.2375, 0.3183, 0.2263, 0.3306, 0.2375, 0.3473, 0.2375, 0.3183, 0.2569, 0.3473, 0.2375, 0.3819, 0.2263, 0.3183, 0.2569, 0.3819, 0.2263, 0.4289, 0.2263, 0.3183, 0.2569, 0.4289, 0.2569, 0.3183, 0.2569, 0.4289, 0.2263, 0.9662, 0.7401, 0.9619, 0.7401, 0.9662, 0.7233, 0.9662, 0.7233, 0.9619, 0.7401, 0.9662, 0.7066, 0.9662, 0.7066, 0.9619, 0.7401, 0.9662, 0.5949, 0.9662, 0.5949, 0.9619, 0.7401, 0.9662, 0.5781, 0.9619, 0.7401, 0.9619, 0.5445, 0.9662, 0.5781, 0.9662, 0.5445, 0.9662, 0.5781, 0.9619, 0.5445, 0.8983, 0.3441, 0.8983, 0.3316, 0.9026, 0.3441, 0.8983, 0.3316, 0.8983, 0.3278, 0.9026, 0.3441, 0.8983, 0.3278, 0.8983, 0.3105, 0.9026, 0.3441, 0.9026, 0.3105, 0.9026, 0.3441, 0.8983, 0.3105, 0.0, 0.0, 0.0, 0.0, 0.0, 0.0, 0.8, 0.419, 0.8332, 0.3854, 0.8332, 0.4526, 0.2086, 0.9664, 0.2043, 0.9664, 0.2086, 0.9329, 0.2086, 0.9329, 0.2043, 0.9664, 0.2043, 0.9329, 0.8969, 0.09084, 0.8969, 0.07635, 0.8969, 0.04337, 0.8969, 0.06102, 0.8969, 0.04337, 0.8969, 0.07635, 0.9619, 0.5445, 0.9619, 0.5139, 0.9662, 0.5445, 0.9662, 0.5139, 0.9662, 0.5445, 0.9619, 0.5139, 0.9272, 0.4566, 0.9272, 0.3895, 0.9314, 0.4566, 0.9314, 0.4566, 0.9272, 0.3895, 0.9314, 0.4537, 0.9314, 0.4537, 0.9272, 0.3895, 0.9314, 0.437, 0.9314, 0.3895, 0.9314, 0.437, 0.9272, 0.3895, 0.8076, 0.7037, 0.8076, 0.7708, 0.8076, 0.766, 0.5506, 0.9496, 0.5464, 0.9496, 0.5506, 0.8825, 0.5464, 0.9496, 0.5464, 0.9022, 0.5506, 0.8825, 0.772, 0.5063, 0.7684, 0.4899, 0.772, 0.4861, 0.7368, 0.5065, 0.7392, 0.5029, 0.7392, 0.5081, 0.4289, 0.2066, 0.4289, 0.1452, 0.4456, 0.2234, 0.4456, 0.162, 0.4456, 0.2234, 0.4289, 0.1452, 0.1111, 0.9386, 0.1154, 0.9386, 0.1111, 0.9722, 0.1154, 0.9722, 0.1111, 0.9722, 0.1154, 0.9386, 0.288, 0.8044, 0.3212, 0.7708, 0.288, 0.8715, 0.3212, 0.9051, 0.288, 0.8715, 0.3212, 0.7708, 0.4166, 0.117, 0.4166, 0.09438, 0.4289, 0.05035, 0.3853, 0.09438, 0.4289, 0.05035, 0.4166, 0.09438, 0.3728, 0.1458, 0.4166, 0.117, 0.4123, 0.1285, 0.4123, 0.1285, 0.4166, 0.117, 0.4289, 0.1117, 0.4289, 0.05035, 0.4289, 0.1117, 0.4166, 0.117, 0.3728, 0.1458, 0.4123, 0.1285, 0.4166, 0.1458, 0.4166, 0.1625, 0.4166, 0.1458, 0.4289, 0.1452, 0.4123, 0.1285, 0.4289, 0.1452, 0.4166, 0.1458, 0.3853, 0.1625, 0.4166, 0.1625, 0.4289, 0.2066, 0.4289, 0.1452, 0.4289, 0.2066, 0.4166, 0.1625, 0.3306, 0.1074, 0.3306, 0.09438, 0.3344, 0.1112, 0.3306, 0.09438, 0.3785, 0.09438, 0.3344, 0.1112, 0.3785, 0.09438, 0.3819, 0.0978, 0.3344, 0.1112, 0.3344, 0.1112, 0.3819, 0.0978, 0.3833, 0.1112, 0.3853, 0.09438, 0.3833, 0.1112, 0.3819, 0.0978, 0.3414, 0.1387, 0.3833, 0.1112, 0.3728, 0.1458, 0.3853, 0.09438, 0.4166, 0.09438, 0.3833, 0.1112, 0.3833, 0.1112, 0.4166, 0.09438, 0.3728, 0.1458, 0.4166, 0.117, 0.3728, 0.1458, 0.4166, 0.09438, 0.3306, 0.1495, 0.3414, 0.1387, 0.3306, 0.1625, 0.3414, 0.1387, 0.3728, 0.1458, 0.3306, 0.1625, 0.3306, 0.1625, 0.3728, 0.1458, 0.3785, 0.1625, 0.3785, 0.1625, 0.3728, 0.1458, 0.3819, 0.1591, 0.3819, 0.1591, 0.3728, 0.1458, 0.3853, 0.1625, 0.3728, 0.1458, 0.4166, 0.1458, 0.3853, 0.1625, 0.4166, 0.1625, 0.3853, 0.1625, 0.4166, 0.1458, 0.8983, 0.2176, 0.8941, 0.2176, 0.8983, 0.2008, 0.8941, 0.2176, 0.8941, 0.184, 0.8983, 0.2008, 0.8983, 0.184, 0.8983, 0.2008, 0.8941, 0.184, 0.7805, 0.3044, 0.8275, 0.2569, 0.8275, 0.3519, 0.1916, 0.9664, 0.1916, 0.8993, 0.1958, 0.9315, 0.1916, 0.8993, 0.1958, 0.8993, 0.1958, 0.9315, 0.3154, 0.2263, 0.3183, 0.2234, 0.3473, 0.1941, 0.9399, 0.01766, 0.9399, 0.04139, 0.9399, 0.0, 0.1916, 0.9664, 0.1958, 0.9315, 0.1958, 0.9664, 0.9399, 0.086, 0.9399, 0.09084, 0.9399, 0.04139, 0.3833, 0.1112, 0.3414, 0.1387, 0.3515, 0.1285, 0.3515, 0.1285, 0.3344, 0.1112, 0.3833, 0.1112, 0.3183, 0.2234, 0.3183, 0.162, 0.3306, 0.2109, 0.3183, 0.162, 0.3306, 0.1495, 0.3306, 0.2109, 0.0, 0.0, 0.0, 0.0, 0.0, 0.0, 0.0, 0.0, 0.0, 0.0, 0.0, 0.0, 0.3306, 0.1694, 0.3306, 0.1625, 0.3473, 0.1694, 0.3785, 0.1625, 0.3473, 0.1694, 0.3306, 0.1625, 0.3785, 0.1625, 0.3473, 0.1941, 0.3473, 0.1694, 0.7805, 0.3044, 0.8275, 0.3519, 0.7335, 0.3519, 0.1154, 0.9051, 0.1154, 0.9218, 0.1111, 0.9051, 0.1111, 0.9051, 0.1154, 0.9218, 0.1111, 0.9386, 0.7684, 0.5029, 0.7642, 0.5029, 0.7684, 0.4861, 0.288, 0.8715, 0.2547, 0.8379, 0.288, 0.8044, 0.3306, 0.2109, 0.3306, 0.1694, 0.3473, 0.1941, 0.3473, 0.1694, 0.3473, 0.1941, 0.3306, 0.1694, 0.4458, 0.9051, 0.45, 0.9051, 0.45, 0.9357, 0.4458, 0.9357, 0.4415, 0.9051, 0.4458, 0.9051, 0.4458, 0.9357, 0.4415, 0.9357, 0.9917, 0.5781, 0.9917, 0.6898, 0.9917, 0.7066, 0.9917, 0.7401, 0.9875, 0.7401, 0.9875, 0.5445, 0.9917, 0.5445, 0.9917, 0.5613, 0.9534, 0.7708, 0.9534, 0.7401, 0.9577, 0.7401, 0.9577, 0.7708, 0.4788, 0.0, 0.4788, 0.03066, 0.4484, 0.03066, 0.4456, 0.03066, 0.4456, 0.0, 0.4456, 0.0, 0.4456, 0.03066, 0.4289, 0.03066, 0.4289, 0.0, 0.3183, 0.7708, 0.3016, 0.7708, 0.3016, 0.7401, 0.3154, 0.7401, 0.3183, 0.7401, 0.9577, 0.5445, 0.9534, 0.5445, 0.9534, 0.5139, 0.9577, 0.5139, 0.3016, 0.7708, 0.285, 0.7708, 0.285, 0.7555, 0.285, 0.7401, 0.3016, 0.7401, 0.4289, 0.7708, 0.3183, 0.7708, 0.3183, 0.7401, 0.3306, 0.7401, 0.3473, 0.7401, 0.3819, 0.7401, 0.4289, 0.7401, 0.9577, 0.5781, 0.9577, 0.6898, 0.9577, 0.7066, 0.9577, 0.7401, 0.9534, 0.7401, 0.9534, 0.5445, 0.9577, 0.5445, 0.9577, 0.5613, 0.2469, 0.8993, 0.2469, 0.9664, 0.2427, 0.9664, 0.2427, 0.9635, 0.2427, 0.9467, 0.2427, 0.8993, 0.3473, 0.06284, 0.3473, 0.08756, 0.3306, 0.08756, 0.3306, 0.04605, 0.3183, 0.03357, 0.3183, 0.0949, 0.3016, 0.07811, 0.3016, 0.03066, 0.3154, 0.03066, 0.3183, 0.03357, 0.3306, 0.04605, 0.3473, 0.06284, 0.3785, 0.09438, 0.3306, 0.09438, 0.3306, 0.1074, 0.3183, 0.0949, 0.3344, 0.1112, 0.3833, 0.1112, 0.3414, 0.1387, 0.3515, 0.1285, 0.2888, 0.9386, 0.2845, 0.9386, 0.2845, 0.9218, 0.2845, 0.9051, 0.2888, 0.9051, 0.8332, 0.4526, 0.8, 0.419, 0.8332, 0.3854, 0.8332, 0.419, 0.8, 0.419, 0.8332, 0.3854, 0.8665, 0.3519, 0.8665, 0.4861, 0.8332, 0.4526, 0.9654, 0.0, 0.9654, 0.1343, 0.9612, 0.1343, 0.9612, 0.0, 0.285, 0.06133, 0.285, 0.03066, 0.3016, 0.03066, 0.3016, 0.07811, 0.9287, 0.7037, 0.9287, 0.9606, 0.9244, 0.9606, 0.9244, 0.7037, 0.9201, 0.7343, 0.9201, 0.7037, 0.9244, 0.7037, 0.9244, 0.7343, 0.285, 0.2569, 0.285, 0.2263, 0.3016, 0.2263, 0.3016, 0.2569, 0.285, 0.5445, 0.3016, 0.5445, 0.3016, 0.592, 0.285, 0.5752, 0.285, 0.5752, 0.285, 0.7095, 0.285, 0.7401, 0.285, 0.7555, 0.285, 0.7708, 0.2546, 0.7708, 0.2546, 0.5139, 0.285, 0.5139, 0.285, 0.5445, 0.2043, 0.9161, 0.2043, 0.8993, 0.2086, 0.8993, 0.2086, 0.9329, 0.2043, 0.9329, 0.8969, 0.06102, 0.8969, 0.04337, 0.9399, 0.0, 0.9399, 0.01766, 0.9399, 0.04139, 0.9399, 0.086, 0.906, 0.05183, 0.2177, 0.8686, 0.2177, 0.8657, 0.2481, 0.8657, 0.2481, 0.8993, 0.2177, 0.8993, 0.4289, 0.2263, 0.4456, 0.2263, 0.4456, 0.2569, 0.4289, 0.2569, 0.9314, 0.4537, 0.9314, 0.4566, 0.9272, 0.4566, 0.9272, 0.3895, 0.9314, 0.3895, 0.9314, 0.437, 0.3473, 0.2263, 0.3473, 0.2375, 0.3306, 0.2375, 0.3306, 0.2263, 0.3183, 0.2263, 0.3183, 0.2569, 0.3016, 0.2569, 0.3016, 0.2263, 0.3154, 0.2263, 0.5512, 0.7708, 0.5512, 0.8825, 0.5208, 0.8825, 0.5208, 0.835, 0.5208, 0.8001, 0.5208, 0.7833, 0.5208, 0.7708, 0.3183, 0.2234, 0.3154, 0.2263, 0.3016, 0.2263, 0.3016, 0.1788, 0.3183, 0.162, 0.09835, 0.9051, 0.1026, 0.9051, 0.1026, 0.9722, 0.09835, 0.9722, 0.09835, 0.9693, 0.09835, 0.9525, 0.09835, 0.9085, 0.4484, 0.2263, 0.4456, 0.2234, 0.4456, 0.162, 0.4788, 0.1956, 0.4788, 0.2263, 0.8234, 0.1956, 0.8068, 0.2124, 0.8068, 0.1511, 0.8234, 0.1343, 0.1154, 0.9218, 0.1154, 0.9386, 0.1111, 0.9386, 0.1111, 0.9051, 0.1154, 0.9051, 0.9068, 0.2008, 0.9068, 0.184, 0.9111, 0.184, 0.9111, 0.2176, 0.9068, 0.2176, 0.8941, 0.261, 0.937, 0.2176, 0.937, 0.2413, 0.8941, 0.2847, 0.8941, 0.2888, 0.8941, 0.2847, 0.937, 0.2413, 0.937, 0.2888, 0.9156, 0.3105, 0.2427, 0.9635, 0.2427, 0.9664, 0.2384, 0.9664, 0.2384, 0.8993, 0.2427, 0.8993, 0.2427, 0.9027, 0.2427, 0.9467, 0.276, 0.9386, 0.2717, 0.9386, 0.2717, 0.9051, 0.276, 0.9051, 0.9074, 0.816, 0.9074, 0.8831, 0.8741, 0.9167, 0.8741, 0.7824, 0.1111, 0.9722, 0.1111, 0.9386, 0.1154, 0.9386, 0.1154, 0.9722, 0.9662, 0.7708, 0.9662, 0.9051, 0.9619, 0.9051, 0.9619, 0.7708, 0.9201, 0.9606, 0.9201, 0.9299, 0.9244, 0.9299, 0.9244, 0.9606, 0.9329, 0.9606, 0.9329, 0.7037, 0.9372, 0.7037, 0.9372, 0.9606, 0.5092, 0.0, 0.5092, 0.2569, 0.4788, 0.2569, 0.4788, 0.2263, 0.4788, 0.1956, 0.4788, 0.06133, 0.4788, 0.03066, 0.4788, 0.0, 0.9116, 0.7037, 0.9116, 0.9606, 0.9074, 0.9606, 0.9074, 0.7037, 0.3696, 0.9357, 0.3654, 0.9357, 0.3654, 0.9051, 0.3696, 0.9051, 0.3654, 0.9357, 0.3611, 0.9357, 0.3611, 0.9051, 0.3654, 0.9051, 0.9662, 0.7401, 0.9619, 0.7401, 0.9619, 0.5445, 0.9662, 0.5445, 0.9662, 0.5781, 0.9662, 0.5949, 0.9662, 0.7066, 0.9662, 0.7233, 0.9244, 0.7343, 0.9244, 0.9299, 0.9201, 0.9299, 0.9201, 0.8963, 0.9201, 0.8796, 0.9201, 0.7679, 0.9201, 0.7511, 0.9201, 0.7343, 0.9541, 0.4745, 0.9498, 0.4745, 0.9498, 0.2176, 0.9541, 0.2176, 0.375, 0.0, 0.625, 0.0, 0.625, 0.25, 0.375, 0.25, 0.375, 0.5, 0.625, 0.5, 0.625, 0.75, 0.375, 0.75, 0.375, 0.0, 0.625, 0.0, 0.625, 0.25, 0.375, 0.25, 0.375, 0.5, 0.625, 0.5, 0.625, 0.75, 0.375, 0.75])
me_id3_005.materials.append(mat_color_a06_005)
me_id3_005.materials.append(mat_color_a06_006)
me_id3_005.materials.append(mat_material_001)
me_id3_005.use_remesh_preserve_volume = False
me_id3_005.use_remesh_preserve_attributes = False
me_id3_005.use_mirror_vertex_groups = False
me_id3_005.update()

# ---- objects
ob_sketchup = bpy.data.objects.new('SketchUp', me_id3_005)

# ---- transforms, parenting, visibility, modifiers, constraints
ob_sketchup.location = (-0.002373, -0.006599, 0.9868)
ob_sketchup.scale = (0.0254, 0.0254, 0.0254)
ob_sketchup.lineart.crease_threshold = 0.0

# ---- collection membership
col_collection.objects.link(ob_sketchup)

# ---- scene / render settings (as saved in the file)
scene.frame_start = 1; scene.frame_end = 250; scene.frame_set(1)
scene.render.engine = 'BLENDER_EEVEE_NEXT'
scene.cycles.use_denoising = False
scene.cycles.samples = 128
scene.cycles.sampling_pattern = 'TABULATED_SOBOL'
scene.cycles.use_adaptive_sampling = False
scene.cycles.use_light_tree = False
scene.view_settings.view_transform = 'Filmic'
bpy.context.view_layer.update()

# ---- added for rendering (the .blend has no active camera and no usable light): camera, sun
cam_auto = bpy.data.cameras.new('AutoCamera')
cam_auto.lens = 50.0
cam_auto.sensor_width = 36.0
cam_auto.clip_end = 1000.0
ob_auto_camera = bpy.data.objects.new('AutoCamera', cam_auto)
scene.collection.objects.link(ob_auto_camera)
ob_auto_camera.location = (2.97293, -3.58126, 3.29702)
ob_auto_camera.rotation_euler = (1.09748, -7.21219e-08, 0.694738)
scene.camera = ob_auto_camera
light_auto_sun = bpy.data.lights.new('AutoSun', 'SUN')
light_auto_sun.energy = 3.0
light_auto_sun.angle = 0.0523599
ob_auto_sun = bpy.data.objects.new('AutoSun', light_auto_sun)
scene.collection.objects.link(ob_auto_sun)
ob_auto_sun.rotation_euler = (0.872665, 0.174533, 0.523599)
bpy.context.view_layer.update()
